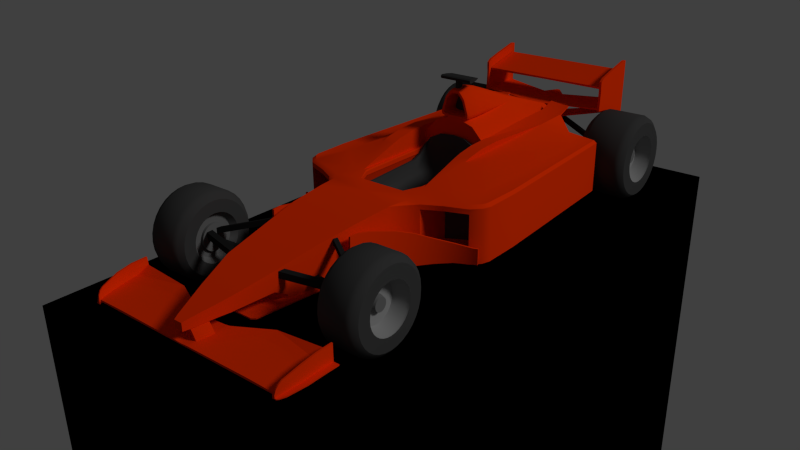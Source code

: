 # Source: F1car.blend  (saved by Blender 2.79.0; exported with 4.5.12 LTS)
import bpy
from mathutils import Matrix  # noqa: F401  (used for matrix-valued properties, if any)

bpy.ops.wm.read_factory_settings(use_empty=True)
scene = bpy.context.scene
scene.name = 'Scene'

# ---- collections
col_collection_1 = bpy.data.collections.new('Collection 1'); scene.collection.children.link(col_collection_1)

# ---- materials (node trees are filled in below, after node groups)
mat_tarmac = bpy.data.materials.new('Tarmac')
mat_tarmac.alpha_threshold = 0.0
mat_tarmac.use_transparent_shadow = False
mat_tarmac.diffuse_color = (0.0, 0.0, 0.0, 1.0)
mat_tarmac.roughness = 0.5
mat_tarmac.specular_intensity = 0.0
mat_tarmac.line_color = (0.0, 0.0, 0.0, 1.0)
mat_body_red = bpy.data.materials.new('Body_Red')
mat_body_red.alpha_threshold = 0.0
mat_body_red.use_transparent_shadow = False
mat_body_red.diffuse_color = (0.9387, 0.03689, 0.0, 1.0)
mat_body_red.roughness = 0.5
mat_body_red.specular_intensity = 0.1906
mat_body_red.line_color = (0.0, 0.0, 0.0, 1.0)
mat_blackness = bpy.data.materials.new('Blackness')
mat_blackness.alpha_threshold = 0.0
mat_blackness.use_transparent_shadow = False
mat_blackness.diffuse_color = (0.07658, 0.07658, 0.07658, 1.0)
mat_blackness.roughness = 0.5
mat_blackness.specular_intensity = 0.0
mat_blackness.line_color = (0.0, 0.0, 0.0, 1.0)
mat_wheel = bpy.data.materials.new('Wheel')
mat_wheel.alpha_threshold = 0.0
mat_wheel.use_transparent_shadow = False
mat_wheel.diffuse_color = (0.05222, 0.05222, 0.05222, 1.0)
mat_wheel.roughness = 0.5
mat_wheel.specular_intensity = 0.0
mat_wheel.line_color = (0.0, 0.0, 0.0, 1.0)
mat_wheel_hub = bpy.data.materials.new('Wheel Hub')
mat_wheel_hub.alpha_threshold = 0.0
mat_wheel_hub.use_transparent_shadow = False
mat_wheel_hub.diffuse_color = (0.3032, 0.3032, 0.3032, 1.0)
mat_wheel_hub.roughness = 0.5
mat_wheel_hub.specular_intensity = 0.0
mat_wheel_hub.line_color = (0.0, 0.0, 0.0, 1.0)
mat_wheel_hub_inner = bpy.data.materials.new('Wheel Hub Inner')
mat_wheel_hub_inner.alpha_threshold = 0.0
mat_wheel_hub_inner.use_transparent_shadow = False
mat_wheel_hub_inner.diffuse_color = (0.1523, 0.1523, 0.1523, 1.0)
mat_wheel_hub_inner.roughness = 0.5
mat_wheel_hub_inner.specular_intensity = 0.04511
mat_wheel_hub_inner.line_color = (0.0, 0.0, 0.0, 1.0)
mat_camera = bpy.data.materials.new('Camera')
mat_camera.alpha_threshold = 0.0
mat_camera.use_transparent_shadow = False
mat_camera.diffuse_color = (0.0331, 0.0331, 0.0331, 1.0)
mat_camera.roughness = 0.5
mat_camera.specular_intensity = 0.0
mat_camera.line_color = (0.0, 0.0, 0.0, 1.0)
mat_seat = bpy.data.materials.new('Seat')
mat_seat.alpha_threshold = 0.0
mat_seat.use_transparent_shadow = False
mat_seat.diffuse_color = (0.05222, 0.05222, 0.05222, 1.0)
mat_seat.roughness = 0.5
mat_seat.specular_intensity = 0.0
mat_seat.line_color = (0.0, 0.0, 0.0, 1.0)
mat_suspension = bpy.data.materials.new('Suspension')
mat_suspension.alpha_threshold = 0.0
mat_suspension.use_transparent_shadow = False
mat_suspension.diffuse_color = (0.01739, 0.01739, 0.01739, 1.0)
mat_suspension.roughness = 0.5
mat_suspension.specular_intensity = 0.04317
mat_suspension.line_color = (0.0, 0.0, 0.0, 1.0)

# ---- material node trees

# ---- world
world_world = bpy.data.worlds.new('World'); scene.world = world_world
world_world.color = (0.05088, 0.05088, 0.05088)
world_world.use_sun_shadow = False
world_world.sun_shadow_jitter_overblur = 0.0
world_world.cycles.sampling_method = 'NONE'
world_world.cycles.sample_map_resolution = 256

# ---- cameras
cam_camera_005 = bpy.data.cameras.new('Camera.005')
cam_camera_005.clip_end = 100.0
cam_camera_005.lens = 35.0
cam_camera_005.sensor_width = 32.0
cam_camera_005.sensor_height = 18.0
cam_camera_005.ortho_scale = 7.314
cam_camera_005.dof.focus_distance = 0.0
cam_camera_005.dof.aperture_fstop = 128.0
cam_camera_004 = bpy.data.cameras.new('Camera.004')
cam_camera_004.clip_end = 100.0
cam_camera_004.lens = 30.0
cam_camera_004.sensor_width = 32.0
cam_camera_004.sensor_height = 18.0
cam_camera_004.dof.focus_distance = 0.0
cam_camera_004.dof.aperture_fstop = 128.0
cam_camera_003 = bpy.data.cameras.new('Camera.003')
cam_camera_003.clip_end = 100.0
cam_camera_003.lens = 30.0
cam_camera_003.sensor_width = 32.0
cam_camera_003.sensor_height = 18.0
cam_camera_003.dof.focus_distance = 0.0
cam_camera_003.dof.aperture_fstop = 128.0
cam_camera_002 = bpy.data.cameras.new('Camera.002')
cam_camera_002.clip_end = 100.0
cam_camera_002.lens = 30.0
cam_camera_002.sensor_width = 32.0
cam_camera_002.sensor_height = 18.0
cam_camera_002.dof.focus_distance = 0.0
cam_camera_002.dof.aperture_fstop = 128.0
cam_camera_001 = bpy.data.cameras.new('Camera.001')
cam_camera_001.clip_end = 100.0
cam_camera_001.lens = 20.78
cam_camera_001.sensor_width = 32.0
cam_camera_001.sensor_height = 18.0
cam_camera_001.dof.focus_distance = 0.0
cam_camera_001.dof.aperture_fstop = 128.0
cam_camera = bpy.data.cameras.new('Camera')
cam_camera.clip_end = 100.0
cam_camera.lens = 35.0
cam_camera.sensor_width = 32.0
cam_camera.sensor_height = 18.0
cam_camera.ortho_scale = 7.314
cam_camera.dof.focus_distance = 0.0
cam_camera.dof.aperture_fstop = 128.0

# ---- lights
light_lamp_001 = bpy.data.lights.new('Lamp.001', 'SUN')
light_lamp_001.transmission_factor = 0.0
light_lamp_001.cutoff_distance = 30.0
light_lamp_001.angle = 0.1993
light_lamp_001.energy = 0.5
light_lamp_001.shadow_buffer_clip_start = 1.001
light_lamp_001.shadow_soft_size = 0.1
light_lamp_001.shadow_cascade_max_distance = 1000.0
light_lamp_001.cycles.use_multiple_importance_sampling = False
light_lamp = bpy.data.lights.new('Lamp', 'SUN')
light_lamp.transmission_factor = 0.0
light_lamp.cutoff_distance = 30.0
light_lamp.angle = 0.1993
light_lamp.energy = 0.5
light_lamp.shadow_buffer_clip_start = 1.001
light_lamp.shadow_soft_size = 0.1
light_lamp.shadow_cascade_max_distance = 1000.0
light_lamp.cycles.use_multiple_importance_sampling = False

# ---- meshes
me_plane_002 = bpy.data.meshes.new('Plane.002')
me_plane_002.from_pydata([(1.0, -1.0, 0.0), (-1.0, -1.0, 0.0), (1.0, 1.0, 0.0), (-1.0, 1.0, 0.0), (1.0, -1.0, -3.138), (-1.0, -1.0, -3.138), (1.0, 1.0, -3.138), (-1.0, 1.0, -3.138)], [], [(1, 3, 2, 0), (5, 4, 6, 7), (2, 3, 7, 6), (0, 2, 6, 4), (3, 1, 5, 7), (1, 0, 4, 5)])
me_plane_002.materials.append(mat_tarmac)
me_plane_002.use_remesh_preserve_volume = False
me_plane_002.use_remesh_preserve_attributes = False
me_plane_002.use_mirror_vertex_groups = False
me_plane_002.update()
me_plane = bpy.data.meshes.new('Plane')
me_plane.from_pydata([(0.6827, -3.821, 0.2265), (0.0, -3.821, 0.2265), (0.0, -2.19, 0.4449), (0.0, -2.821, 0.3798), (0.5824, -4.692, 0.06748), (0.0, -4.692, 0.06748), (0.364, -5.492, -0.1518), (0.0, -5.492, -0.1518), (0.1267, -6.199, -0.3361), (0.0, -6.199, -0.3361), (0.0, -6.199, -0.5378), (0.6827, -3.821, -0.2578), (0.364, -5.49, -0.4392), (0.0, -5.49, -0.4392), (0.1862, -5.49, -0.4392), (0.0, -5.845, -0.4885), (0.2326, -5.845, -0.4885), (0.1904, -6.153, -0.7336), (0.3021, -5.845, -0.6843), (0.0, -6.292, -0.5378), (0.04641, -6.292, -0.5378), (0.06011, -6.199, -0.7556), (0.06011, -5.845, -0.7063), (0.0, -6.199, -0.7556), (0.0, -5.845, -0.7063), (0.07373, -5.577, -0.6716), (0.1904, -6.153, -0.7108), (0.1796, -6.022, -0.5131), (0.2856, -6.022, -0.6698), (0.2532, -5.845, -0.475), (0.1904, -6.31, -0.7582), (2.347, -6.199, -0.6659), (2.407, -5.833, -0.5933), (2.419, -5.514, -0.5433), (2.319, -6.318, -0.6771), (2.407, -5.833, -0.7493), (2.426, -6.199, -0.7986), (2.517, -5.833, -0.7493), (2.54, -5.514, -0.7208), (2.54, -5.514, -0.7479), (2.371, -6.312, -0.8367), (2.306, -6.199, -0.8257), (2.364, -5.833, -0.7764), (2.269, -6.312, -0.8367), (2.306, -6.199, -0.7875), (2.364, -5.833, -0.7383), (2.419, -5.181, -0.398), (2.25, -6.199, -0.7673), (2.308, -5.833, -0.7181), (1.216, -5.499, -0.6413), (1.115, -6.305, -0.7582), (1.618, -6.312, -0.7919), (2.369, -5.833, -0.5933), (2.385, -5.475, -0.5118), (2.54, -5.181, -0.7208), (2.385, -5.181, -0.398), (2.369, -5.833, -0.4409), (2.31, -6.268, -0.6045), (0.0, -4.7, -0.334), (0.09302, -4.637, -0.5385), (0.6763, -3.827, -0.5048), (1.0, -1.662, -0.7691), (0.5323, -4.346, -0.606), (0.6763, -3.827, -0.5881), (0.7209, -3.827, -0.6363), (0.8839, -2.013, -0.7691), (0.5331, -5.102, -0.6923), (0.8244, -2.821, -0.6692), (0.0, -4.637, -0.5385), (0.0, -4.637, -0.606), (0.0, -5.165, -0.6923), (1.188, -1.461, 0.386), (1.583, -1.254, -0.7691), (1.583, -1.254, -0.6153), (1.583, -1.254, 0.2818), (1.583, -1.254, 0.386), (2.063, -1.076, -0.7691), (2.063, -1.076, 0.2818), (0.9424, -1.565, 0.4449), (1.102, -1.364, 0.4449), (1.547, -1.157, 0.4449), (2.249, -0.8849, -0.7691), (2.249, -0.8849, 0.386), (2.308, -0.7108, 0.386), (1.188, -0.6627, -0.6153), (1.583, -0.4555, -0.6153), (2.063, -0.2779, 0.2818), (0.0, -1.689, 0.4449), (0.5463, -1.193, 0.3307), (0.8695, -1.135, 0.2936), (0.0, -3.743, 0.1663), (0.6419, -3.743, 0.1663), (0.6693, -3.743, -0.5355), (0.0, -4.518, -0.5355), (0.7216, 1.227, 0.4203), (1.087, 0.3537, 0.812), (0.7937, 0.3537, 0.812), (0.7937, 0.7413, 0.8731), (0.8682, 0.3732, -0.3721), (2.249, 0.1176, 0.4449), (1.851, -0.111, 0.4449), (2.005, -1.017, 0.4449), (1.087, -0.8315, 0.4449), (0.7484, -0.8305, 0.2931), (1.858, 3.021, 0.4823), (0.165, 1.229, 1.177), (0.0, 1.229, 1.177), (0.0, 1.229, 1.206), (0.2606, 1.229, 1.211), (0.0, 1.229, 1.814), (0.135, 1.229, 1.245), (0.0, 1.229, 1.245), (0.2651, 1.229, 1.27), (0.2794, 1.229, 1.299), (0.1317, 1.229, 1.68), (0.0, 1.229, 1.741), (0.2779, 1.329, 1.191), (0.3637, 1.274, 1.256), (0.3637, 1.274, 1.301), (0.2572, 1.274, 1.642), (0.1702, 1.274, 1.754), (0.09206, 1.274, 1.823), (0.0, 1.274, 1.839), (0.3637, 1.631, 1.256), (0.3637, 1.631, 1.301), (0.2572, 1.631, 1.642), (0.1702, 1.631, 1.754), (0.09206, 1.631, 1.823), (0.0, 1.631, 1.839), (0.2779, 1.891, 1.196), (0.345, 1.891, 1.223), (0.3637, 1.891, 1.261), (0.3637, 1.891, 1.307), (0.2572, 1.891, 1.608), (0.1702, 1.891, 1.721), (0.09206, 1.891, 1.753), (0.0, 1.891, 1.768), (0.1702, 2.95, 1.334), (0.2572, 4.535, 0.7938), (0.0, 2.95, 1.366), (0.5786, 3.059, 0.8241), (0.4677, 2.096, 1.0), (0.9142, 3.059, 0.7789), (0.0, 4.535, 0.7938), (0.135, 1.656, 1.245), (0.2651, 1.656, 1.27), (0.2794, 1.656, 1.299), (0.2794, 1.656, 1.334), (0.1317, 1.656, 1.68), (0.07198, 1.656, 1.741), (2.118, 3.75, -0.7691), (1.401, 3.756, -0.8292), (0.9142, 3.937, 0.8016), (1.406, 3.756, 0.5019), (0.4179, 3.945, 0.8618), (0.2572, 5.399, 0.7134), (0.4179, 4.464, 0.6757), (0.4179, 4.37, 0.7094), (1.544, 5.124, 0.7323), (1.544, 5.828, 0.4717), (1.597, 5.124, 0.7323), (1.526, 5.842, 1.55), (0.0, 4.887, 1.322), (1.544, 5.426, 1.681), (1.544, 4.887, 1.546), (1.597, 4.887, 1.546), (1.597, 5.842, 1.777), (1.544, 4.772, 0.7701), (1.597, 4.772, 0.7701), (1.597, 4.797, 1.249), (1.597, 4.785, 1.331), (1.597, 4.785, 1.474), (1.597, 5.924, 0.4707), (1.597, 5.942, 1.503), (1.544, 5.938, 1.562), (1.597, 5.938, 1.562), (1.597, 5.938, 1.762), (0.0, 1.227, -0.3751), (0.0, 0.9282, -0.3751), (0.0, 0.6713, -0.3751), (0.0, 0.2875, -0.3751), (0.0, -0.3062, -0.3751), (0.0, -0.9495, -0.3751), (0.0, -3.908, -0.6923), (0.0, -2.704, -0.7539), (0.0, -1.67, -0.8892), (0.0, -0.6233, -0.8892), (0.0, 0.008872, -0.8892), (0.0, 0.3781, -0.8892), (0.0, 3.536, -0.8892), (0.0, 4.464, -0.722), (0.8244, -2.821, 0.3798), (0.8839, -2.013, 0.4449), (0.04641, -6.153, -0.5378), (0.1267, -6.153, -0.5378), (0.1581, -5.845, -0.4885), (0.2368, -6.153, -0.7336), (0.2992, -6.022, -0.7089), (0.3491, -5.845, -0.6843), (0.3362, -5.845, -0.6452), (0.3021, -5.845, -0.6598), (0.2206, -6.153, -0.6945), (0.0, -6.292, -0.3714), (0.09282, -6.292, -0.3714), (0.09282, -6.292, -0.5378), (0.1472, -6.153, -0.524), (2.336, -5.833, -0.6843), (2.29, -6.199, -0.7336), (0.4232, -5.577, -0.636), (2.359, -5.431, -0.6413), (0.2967, -5.577, -0.6558), (0.0, -5.577, -0.6716), (0.3086, -5.667, -0.4521), (0.2983, -5.667, -0.4639), (0.2368, -6.31, -0.7582), (0.06011, -6.305, -0.7722), (0.0, -6.305, -0.7722), (1.627, -6.301, -0.7582), (2.269, -6.312, -0.7582), (2.335, -6.268, -0.6045), (2.321, -6.199, -0.5561), (2.347, -6.199, -0.5561), (2.407, -5.833, -0.4409), (2.419, -5.514, -0.3858), (2.294, -6.318, -0.6771), (2.347, -6.199, -0.7986), (2.419, -5.514, -0.7208), (2.319, -6.312, -0.8181), (2.371, -6.312, -0.8181), (2.517, -5.833, -0.7764), (2.426, -6.199, -0.8257), (2.387, -5.514, -0.7479), (2.54, -5.181, -0.7479), (2.269, -6.312, -0.8122), (2.419, -5.181, -0.7208), (2.331, -5.431, -0.6949), (2.213, -6.312, -0.7919), (0.1303, -6.312, -0.7919), (0.0, -6.312, -0.7919), (2.262, -6.347, -0.8373), (2.387, -5.181, -0.7479), (0.6223, -6.308, -0.7582), (0.2075, -5.577, -0.6896), (0.0, -5.577, -0.6896), (0.6178, -6.312, -0.7919), (1.108, -6.312, -0.7919), (1.216, -5.499, -0.6949), (0.415, -5.577, -0.6896), (2.311, -6.347, -0.7646), (2.311, -6.347, -0.8198), (2.338, -6.347, -0.8198), (2.338, -6.347, -0.8373), (2.262, -6.347, -0.8104), (2.262, -6.347, -0.7642), (2.316, -6.199, -0.6659), (2.385, -5.514, -0.3858), (2.385, -5.181, -0.3764), (2.419, -5.181, -0.3764), (0.5824, -4.692, -0.3266), (0.5323, -4.346, -0.5385), (0.09302, -4.637, -0.606), (1.0, -1.662, 0.386), (0.5331, -5.102, -0.6641), (0.7209, -3.827, -0.6587), (1.188, -1.461, -0.6153), (1.188, -1.461, 0.2818), (1.188, -1.461, -0.7691), (1.188, -0.6627, 0.2818), (2.063, -1.076, -0.6153), (2.063, -1.076, 0.386), (2.19, -0.829, 0.4449), (2.308, -0.7108, -0.7691), (2.308, 0.1281, 0.386), (1.583, -0.4555, 0.2818), (2.063, -0.2779, -0.6153), (0.0, -1.193, 0.4203), (0.5463, -1.193, 0.4203), (0.0, -1.193, 0.3307), (0.6693, -3.743, 0.1292), (0.8695, -0.8502, -0.3712), (0.7165, 1.227, 0.3268), (0.7439, 1.227, 0.2897), (0.8644, 1.227, -0.3751), (0.8657, 0.7599, -0.3741), (0.721, -0.8305, 0.3302), (0.7366, 1.227, 0.4449), (1.087, 0.125, 0.7497), (0.7937, 0.125, 0.7498), (1.087, 0.7413, 0.8731), (1.087, 1.229, 0.8916), (0.7937, 1.229, 0.8014), (0.8689, -0.4039, -0.3717), (0.8669, 0.5702, -0.3731), (0.7937, 0.125, 0.4449), (0.7937, 1.227, 0.4449), (2.308, 0.1281, -0.7691), (0.7216, -0.8305, 0.4203), (0.7379, -0.8315, 0.4449), (0.4677, 1.229, 1.079), (0.165, 1.229, 1.206), (0.3226, 1.229, 1.235), (0.3399, 1.229, 1.271), (0.3399, 1.229, 1.313), (0.2414, 1.229, 1.628), (0.161, 1.229, 1.732), (0.08875, 1.229, 1.799), (0.2139, 1.229, 1.25), (0.2794, 1.229, 1.334), (0.1981, 1.229, 1.594), (0.07198, 1.229, 1.741), (0.345, 1.274, 1.217), (0.345, 1.631, 1.217), (0.2779, 1.631, 1.191), (0.0, 1.656, 1.245), (0.2139, 1.656, 1.25), (0.1981, 1.656, 1.594), (0.0, 1.656, 1.741), (1.045, 3.059, 0.7789), (2.118, 3.75, 0.386), (2.059, 3.733, 0.4449), (1.045, 3.937, 0.8016), (0.9142, 4.304, 0.9254), (0.5786, 4.304, 0.9705), (1.045, 4.304, 0.9254), (0.5786, 3.937, 0.8467), (0.9142, 4.316, 0.8966), (0.5786, 4.316, 0.9417), (1.045, 4.316, 0.8966), (1.045, 3.98, 0.7729), (0.5786, 3.937, 0.8019), (0.2572, 5.026, 0.7406), (0.2572, 5.399, -0.09368), (0.0, 5.399, -0.09368), (0.0, 5.22, 0.811), (1.544, 5.547, 0.5587), (1.526, 4.887, 1.271), (1.544, 4.873, 0.762), (1.526, 5.842, 1.499), (1.597, 5.547, 0.5587), (1.597, 4.873, 0.762), (1.597, 5.828, 0.4717), (1.526, 4.887, 1.322), (1.544, 5.924, 0.4707), (0.0, 4.887, 1.278), (0.0, 5.842, 1.507), (0.0, 5.842, 1.55), (1.544, 5.261, 1.644), (1.544, 5.842, 1.777), (1.597, 5.261, 1.644), (1.597, 5.426, 1.681), (1.544, 4.781, 1.246), (1.544, 4.785, 1.328), (1.544, 4.785, 1.474), (1.544, 5.942, 1.501), (1.544, 5.938, 1.762), (0.2572, 2.95, 1.221), (0.4179, 4.464, -0.7092), (1.544, 5.551, 0.6092), (1.544, 5.551, 0.5769), (0.3372, 5.228, 0.4985), (0.3512, 4.856, 0.4141), (0.2572, 5.399, 0.7767), (0.3512, 4.856, 0.3819), (0.0, 5.399, 0.8241), (0.2572, 5.023, 0.811), (0.2572, 5.399, 0.8241), (0.2572, 5.023, 0.7788), (0.3372, 5.228, 0.4663), (0.5786, 3.937, 0.7478), (1.045, 3.98, 0.7188), (1.542, 4.787, 0.8335), (1.542, 4.787, 0.7938), (1.539, 5.877, 0.7767), (1.539, 5.276, 0.811), (1.539, 5.877, 0.8241), (1.539, 5.276, 0.7788), (1.544, 5.785, 0.6572), (1.544, 5.785, 0.625), (0.03504, 5.644, 0.07449), (0.03504, 5.644, 0.8475), (0.0, 5.644, 0.07449), (0.0, 5.644, 0.8475), (0.7937, 1.229, 0.8916), (0.7161, 1.229, 0.8188), (1.216, -5.249, -0.5687), (2.345, -5.206, -0.516), (2.342, -5.193, -0.5372), (1.216, -5.242, -0.5899), (0.4522, -5.165, -0.6923), (0.4522, -5.165, -0.6641), (0.0, -5.102, -0.6923), (0.0, -5.165, -0.6641), (1.544, 5.336, 0.6751), (1.597, 5.336, 0.6751), (0.7937, -0.8315, 0.4449), (2.229, -0.7284, 0.4449)], [], [(1, 4, 0), (5, 6, 4), (9, 203, 8), (22, 24, 23), (204, 194, 205), (33, 222, 32), (32, 221, 31), (230, 42, 229), (49, 241, 50), (207, 206, 217), (246, 244, 247), (208, 49, 384), (247, 210, 208), (192, 67, 65), (67, 64, 263), (261, 78, 192), (284, 94, 280), (367, 155, 359), (119, 304, 303), (302, 119, 303), (301, 118, 302), (120, 305, 304), (125, 120, 119), (124, 119, 118), (127, 122, 121), (123, 118, 117), (126, 121, 120), (311, 117, 310), (126, 135, 127), (125, 134, 126), (124, 133, 125), (127, 136, 128), (131, 124, 123), (154, 355, 140), (139, 136, 135), (164, 348, 346), (178, 179, 283), (295, 187, 188), (191, 2, 3), (0, 3, 1), (7, 8, 6), (193, 15, 195), (6, 258, 4), (26, 18, 17), (213, 12, 212), (195, 13, 14), (193, 204, 20), (21, 30, 17), (201, 197, 28), (28, 198, 199), (26, 195, 200), (20, 204, 203), (10, 20, 19), (203, 205, 8), (237, 243, 242), (16, 28, 199), (27, 201, 28), (26, 196, 201), (26, 194, 193), (200, 198, 18), (200, 16, 199), (29, 212, 6), (195, 213, 16), (213, 29, 16), (241, 198, 197), (223, 256, 255), (220, 219, 221), (55, 255, 256), (52, 220, 56), (31, 35, 32), (32, 226, 33), (34, 225, 31), (226, 37, 38), (225, 228, 36), (35, 36, 37), (37, 39, 38), (228, 230, 36), (36, 229, 37), (229, 231, 39), (40, 41, 230), (41, 233, 44), (42, 44, 45), (234, 55, 46), (233, 47, 44), (44, 48, 45), (232, 234, 54), (233, 253, 218), (236, 233, 218), (227, 248, 249), (233, 239, 252), (39, 54, 38), (38, 234, 226), (255, 222, 223), (231, 232, 39), (217, 236, 218), (244, 241, 214), (243, 211, 25), (241, 245, 50), (209, 384, 49), (50, 51, 217), (235, 246, 387), (249, 251, 250), (248, 252, 249), (43, 251, 239), (40, 250, 251), (227, 250, 228), (56, 221, 222), (224, 207, 218), (206, 254, 52), (239, 249, 252), (224, 248, 34), (218, 253, 224), (34, 57, 224), (33, 234, 46), (42, 45, 231), (48, 231, 45), (53, 56, 255), (46, 223, 33), (31, 219, 34), (254, 57, 220), (55, 257, 46), (14, 58, 258), (14, 258, 12), (258, 59, 259), (4, 11, 0), (259, 11, 258), (59, 62, 259), (259, 63, 60), (62, 64, 63), (262, 263, 64), (391, 388, 389), (59, 69, 260), (58, 68, 59), (61, 266, 264), (264, 267, 265), (265, 75, 71), (266, 73, 264), (74, 269, 75), (72, 268, 73), (71, 78, 261), (71, 80, 79), (74, 273, 77), (85, 267, 84), (274, 273, 85), (395, 82, 83), (276, 277, 275), (88, 90, 277), (278, 88, 89), (92, 90, 278), (284, 276, 296), (287, 95, 96), (95, 97, 96), (288, 382, 97), (89, 279, 92), (280, 103, 284), (280, 94, 106), (286, 317, 289), (99, 83, 272), (286, 394, 102), (190, 331, 356), (356, 189, 190), (268, 86, 274), (83, 81, 271), (153, 319, 318), (297, 394, 293), (101, 75, 269), (82, 101, 269), (88, 284, 103), (272, 319, 99), (105, 107, 106), (309, 304, 305), (306, 299, 108), (109, 309, 305), (112, 108, 300), (301, 112, 300), (302, 113, 301), (107, 110, 111), (303, 307, 302), (114, 303, 304), (108, 310, 300), (121, 109, 305), (299, 116, 108), (300, 117, 301), (116, 311, 310), (130, 123, 311), (129, 311, 312), (298, 312, 116), (298, 116, 105), (141, 312, 298), (133, 137, 134), (105, 116, 299), (308, 147, 307), (114, 315, 308), (110, 313, 111), (309, 148, 114), (306, 144, 110), (115, 149, 309), (112, 314, 306), (113, 145, 112), (307, 146, 113), (316, 313, 148), (289, 142, 382), (355, 130, 129), (132, 355, 133), (355, 141, 140), (356, 153, 151), (317, 152, 142), (320, 321, 152), (324, 321, 322), (285, 296, 297), (323, 325, 321), (323, 328, 327), (321, 326, 322), (329, 326, 325), (326, 324, 322), (152, 140, 142), (330, 156, 155), (153, 317, 104), (159, 338, 334), (341, 343, 335), (334, 393, 392), (158, 339, 336), (166, 354, 347), (159, 172, 340), (161, 344, 345), (346, 349, 163), (163, 166, 347), (350, 168, 169), (169, 351, 350), (170, 352, 351), (339, 167, 336), (164, 171, 165), (353, 172, 342), (174, 176, 175), (173, 174, 175), (365, 372, 361), (151, 150, 295), (271, 81, 76), (266, 61, 186), (184, 65, 67), (184, 263, 183), (66, 183, 263), (87, 192, 78), (130, 355, 131), (131, 355, 132), (271, 272, 83), (272, 150, 318), (77, 268, 82), (153, 328, 320), (156, 368, 369), (369, 153, 156), (343, 337, 335), (161, 162, 341), (155, 363, 361), (362, 156, 356), (357, 359, 360), (377, 359, 376), (358, 360, 362), (358, 367, 377), (330, 361, 366), (365, 333, 364), (355, 138, 137), (138, 157, 330), (360, 155, 156), (368, 328, 369), (324, 329, 140), (153, 369, 328), (368, 154, 329), (157, 368, 156), (361, 375, 366), (364, 370, 373), (365, 373, 374), (362, 331, 367), (377, 357, 358), (373, 372, 374), (371, 373, 370), (334, 392, 353), (296, 276, 297), (89, 88, 103), (155, 379, 361), (379, 363, 365), (378, 331, 332), (378, 381, 379), (27, 29, 205), (65, 261, 192), (87, 276, 275), (85, 84, 73), (104, 286, 100), (100, 286, 102), (383, 141, 298), (293, 97, 294), (142, 383, 290), (52, 209, 206), (387, 208, 384), (246, 48, 51), (386, 387, 384), (247, 387, 246), (53, 385, 209), (240, 235, 386), (386, 55, 240), (66, 389, 388), (388, 390, 66), (389, 262, 260), (67, 63, 64), (60, 63, 67), (392, 160, 158), (293, 394, 287), (79, 276, 78), (100, 101, 270), (80, 102, 79), (394, 79, 102), (100, 395, 99), (319, 104, 99), (329, 154, 140), (169, 339, 160), (138, 330, 366), (138, 371, 370), (366, 371, 138), (143, 364, 333), (143, 137, 138), (1, 5, 4), (5, 7, 6), (9, 202, 203), (22, 25, 211), (22, 211, 24), (215, 21, 23), (21, 22, 23), (23, 216, 215), (33, 223, 222), (32, 222, 221), (230, 41, 42), (49, 208, 241), (209, 49, 206), (49, 50, 217), (217, 218, 207), (49, 217, 206), (246, 245, 244), (247, 242, 210), (192, 191, 67), (284, 296, 94), (367, 331, 155), (119, 120, 304), (302, 118, 119), (301, 117, 118), (120, 121, 305), (125, 126, 120), (124, 125, 119), (127, 128, 122), (123, 124, 118), (126, 127, 121), (311, 123, 117), (126, 134, 135), (125, 133, 134), (124, 132, 133), (127, 135, 136), (131, 132, 124), (154, 138, 355), (135, 134, 139), (134, 137, 139), (164, 165, 348), (182, 93, 92), (92, 279, 182), (279, 291, 181), (182, 279, 181), (291, 98, 181), (98, 292, 180), (283, 282, 178), (282, 177, 178), (98, 180, 181), (292, 283, 179), (180, 292, 179), (295, 271, 187), (191, 192, 2), (0, 191, 3), (7, 9, 8), (193, 10, 15), (6, 12, 258), (26, 200, 18), (213, 14, 12), (195, 15, 13), (193, 194, 204), (17, 18, 22), (18, 210, 25), (22, 18, 25), (21, 215, 30), (22, 21, 17), (201, 196, 197), (28, 197, 198), (26, 193, 195), (203, 202, 20), (202, 19, 20), (10, 193, 20), (203, 204, 205), (247, 244, 237), (237, 238, 243), (242, 247, 237), (16, 27, 28), (27, 194, 201), (26, 17, 196), (26, 201, 194), (200, 199, 198), (200, 195, 16), (6, 8, 29), (8, 205, 29), (212, 12, 6), (195, 14, 213), (213, 212, 29), (196, 17, 30), (30, 214, 196), (214, 241, 196), (241, 208, 198), (208, 210, 198), (210, 18, 198), (197, 196, 241), (223, 257, 256), (220, 57, 219), (55, 53, 255), (52, 254, 220), (31, 225, 35), (32, 35, 226), (34, 227, 225), (226, 35, 37), (225, 227, 228), (35, 225, 36), (37, 229, 39), (228, 40, 230), (36, 230, 229), (229, 42, 231), (40, 43, 41), (41, 43, 233), (42, 41, 44), (234, 240, 55), (233, 236, 47), (44, 47, 48), (232, 240, 234), (233, 252, 253), (227, 34, 248), (233, 43, 239), (39, 232, 54), (38, 54, 234), (255, 56, 222), (231, 240, 232), (217, 51, 236), (214, 30, 237), (30, 215, 237), (215, 216, 238), (238, 237, 215), (237, 244, 214), (25, 210, 242), (242, 243, 25), (241, 244, 245), (209, 385, 384), (50, 245, 51), (235, 387, 386), (249, 239, 251), (248, 253, 252), (43, 40, 251), (40, 228, 250), (227, 249, 250), (56, 220, 221), (224, 254, 207), (206, 207, 254), (224, 253, 248), (34, 219, 57), (33, 226, 234), (48, 235, 231), (53, 52, 56), (46, 257, 223), (31, 221, 219), (254, 224, 57), (55, 256, 257), (14, 13, 58), (258, 58, 59), (4, 258, 11), (259, 60, 11), (59, 260, 62), (259, 62, 63), (62, 262, 64), (262, 66, 263), (391, 70, 388), (59, 68, 69), (71, 261, 265), (261, 61, 264), (265, 261, 264), (264, 84, 267), (265, 74, 75), (266, 72, 73), (74, 77, 269), (72, 76, 268), (71, 79, 78), (71, 75, 80), (74, 265, 267), (267, 273, 74), (273, 86, 77), (85, 273, 267), (274, 86, 273), (395, 270, 82), (276, 88, 277), (88, 91, 90), (278, 91, 88), (93, 90, 92), (90, 91, 278), (284, 88, 276), (287, 286, 95), (95, 288, 97), (288, 289, 382), (278, 89, 92), (89, 103, 279), (103, 281, 98), (281, 282, 283), (98, 281, 292), (283, 292, 281), (98, 291, 103), (291, 279, 103), (280, 281, 103), (285, 294, 290), (383, 298, 94), (298, 105, 94), (285, 290, 383), (94, 285, 383), (105, 106, 94), (106, 177, 280), (177, 282, 281), (280, 177, 281), (289, 288, 286), (288, 95, 286), (99, 395, 83), (286, 287, 394), (190, 332, 331), (356, 151, 189), (268, 77, 86), (83, 82, 81), (150, 151, 318), (151, 153, 318), (294, 285, 293), (285, 297, 293), (101, 80, 75), (82, 270, 101), (272, 318, 319), (105, 299, 107), (309, 114, 304), (306, 110, 299), (109, 115, 309), (112, 306, 108), (301, 113, 112), (302, 307, 113), (107, 299, 110), (303, 308, 307), (114, 308, 303), (108, 116, 310), (121, 122, 109), (300, 310, 117), (116, 312, 311), (130, 131, 123), (129, 130, 311), (141, 129, 312), (133, 355, 137), (308, 315, 147), (114, 148, 315), (110, 144, 313), (309, 149, 148), (306, 314, 144), (115, 316, 149), (112, 145, 314), (113, 146, 145), (307, 147, 146), (313, 144, 315), (144, 314, 147), (314, 145, 146), (146, 147, 314), (147, 315, 144), (315, 148, 313), (148, 149, 316), (289, 317, 142), (355, 129, 141), (356, 156, 153), (317, 320, 152), (320, 323, 321), (324, 152, 321), (285, 94, 296), (323, 327, 325), (323, 320, 328), (321, 325, 326), (325, 327, 328), (328, 329, 325), (326, 329, 324), (152, 324, 140), (330, 157, 156), (153, 320, 317), (159, 340, 338), (341, 162, 343), (334, 338, 393), (158, 160, 339), (166, 176, 354), (159, 342, 172), (161, 337, 344), (346, 348, 349), (163, 349, 166), (350, 167, 168), (169, 170, 351), (170, 171, 352), (339, 168, 167), (164, 352, 171), (353, 173, 172), (174, 354, 176), (173, 353, 174), (365, 374, 372), (295, 188, 151), (188, 189, 151), (76, 72, 271), (72, 186, 187), (271, 72, 187), (61, 65, 185), (185, 186, 61), (186, 72, 266), (184, 185, 65), (184, 67, 263), (66, 390, 183), (87, 2, 192), (271, 295, 272), (272, 295, 150), (268, 76, 81), (81, 82, 268), (82, 269, 77), (343, 344, 337), (161, 345, 162), (155, 331, 332), (332, 363, 155), (363, 365, 361), (362, 360, 156), (357, 376, 359), (377, 367, 359), (358, 357, 360), (358, 362, 367), (330, 155, 361), (365, 363, 333), (138, 154, 157), (360, 359, 155), (368, 329, 328), (157, 154, 368), (361, 372, 375), (364, 138, 370), (365, 364, 373), (362, 356, 331), (377, 376, 357), (373, 375, 372), (371, 375, 373), (351, 352, 164), (164, 346, 351), (346, 163, 392), (351, 346, 350), (163, 347, 174), (347, 354, 174), (174, 353, 163), (353, 342, 159), (167, 350, 336), (336, 350, 158), (158, 350, 346), (346, 392, 158), (392, 163, 353), (353, 159, 334), (155, 331, 378), (378, 379, 155), (379, 365, 361), (379, 381, 363), (378, 332, 380), (378, 380, 381), (205, 194, 27), (27, 16, 29), (65, 61, 261), (87, 78, 276), (84, 264, 73), (73, 268, 85), (268, 274, 85), (104, 317, 286), (383, 140, 141), (290, 382, 142), (382, 290, 97), (97, 293, 96), (290, 294, 97), (96, 293, 287), (142, 140, 383), (52, 53, 209), (387, 247, 208), (236, 51, 47), (51, 245, 246), (47, 51, 48), (246, 235, 48), (386, 384, 385), (53, 55, 385), (240, 231, 235), (386, 385, 55), (66, 262, 389), (388, 70, 390), (262, 62, 260), (260, 69, 391), (391, 389, 260), (67, 191, 11), (191, 0, 11), (11, 60, 67), (392, 393, 160), (79, 297, 276), (100, 102, 101), (80, 101, 102), (394, 297, 79), (100, 270, 395), (319, 153, 104), (104, 100, 99), (393, 338, 173), (338, 340, 173), (393, 173, 349), (340, 172, 173), (175, 176, 166), (173, 175, 349), (175, 166, 349), (349, 348, 393), (348, 165, 169), (165, 171, 170), (169, 168, 339), (165, 170, 169), (348, 169, 160), (160, 393, 348), (366, 375, 371), (143, 138, 364), (143, 139, 137)])
me_plane.polygons.foreach_set('use_smooth', [1, 1, 1, 1, 1, 1, 1, 1, 1, 1, 1, 0, 1, 1, 1, 1, 1, 1, 1, 1, 1, 1, 1, 1, 1, 1, 1, 1, 1, 1, 1, 1, 1, 1, 1, 1, 1, 1, 1, 1, 1, 1, 1, 1, 1, 1, 1, 1, 1, 1, 1, 1, 1, 1, 1, 1, 1, 1, 1, 1, 1, 1, 1, 1, 1, 1, 1, 1, 1, 1, 1, 1, 1, 1, 1, 1, 1, 1, 1, 1, 1, 1, 1, 1, 1, 1, 1, 1, 1, 1, 1, 1, 1, 1, 1, 1, 1, 1, 0, 1, 0, 1, 1, 1, 1, 1, 1, 1, 1, 1, 1, 1, 1, 1, 1, 1, 1, 1, 1, 1, 1, 1, 1, 1, 1, 1, 1, 1, 1, 1, 1, 1, 1, 1, 1, 1, 1, 1, 1, 1, 1, 1, 1, 1, 1, 1, 1, 1, 1, 1, 1, 1, 1, 1, 1, 1, 1, 1, 1, 1, 1, 1, 1, 1, 1, 1, 1, 1, 1, 1, 1, 1, 1, 1, 1, 1, 1, 1, 1, 1, 1, 1, 1, 1, 1, 1, 1, 1, 1, 1, 1, 1, 1, 1, 1, 1, 1, 1, 1, 1, 1, 1, 1, 1, 1, 1, 1, 1, 1, 1, 1, 1, 1, 1, 1, 1, 1, 1, 1, 1, 1, 1, 1, 1, 1, 1, 1, 1, 1, 1, 1, 1, 1, 1, 1, 1, 1, 1, 1, 1, 1, 1, 1, 1, 1, 1, 1, 1, 1, 1, 1, 1, 1, 1, 1, 1, 1, 1, 1, 1, 1, 1, 1, 1, 1, 1, 1, 1, 1, 1, 1, 1, 1, 1, 1, 1, 1, 1, 1, 1, 1, 1, 1, 1, 1, 1, 1, 1, 1, 1, 1, 1, 1, 0, 1, 0, 0, 0, 1, 0, 1, 1, 1, 1, 1, 1, 1, 1, 1, 1, 1, 1, 1, 1, 1, 1, 1, 1, 1, 1, 1, 1, 1, 1, 1, 1, 1, 1, 1, 1, 1, 1, 1, 1, 1, 1, 1, 1, 1, 1, 1, 1, 1, 1, 1, 1, 1, 1, 1, 1, 1, 1, 1, 1, 1, 1, 1, 1, 1, 1, 1, 1, 1, 1, 1, 1, 1, 1, 1, 1, 1, 1, 1, 1, 1, 1, 1, 1, 1, 1, 1, 1, 1, 1, 1, 1, 1, 1, 1, 1, 1, 1, 1, 1, 1, 1, 1, 1, 1, 1, 1, 1, 1, 1, 1, 1, 1, 1, 1, 1, 1, 1, 1, 1, 1, 1, 1, 1, 1, 1, 1, 1, 1, 1, 1, 1, 1, 1, 1, 1, 1, 1, 1, 1, 1, 1, 1, 1, 1, 1, 1, 1, 1, 1, 1, 1, 1, 1, 1, 1, 1, 0, 1, 0, 1, 1, 1, 1, 1, 1, 1, 1, 1, 1, 1, 1, 1, 1, 1, 1, 1, 1, 1, 1, 1, 1, 1, 1, 1, 1, 1, 1, 1, 1, 1, 1, 1, 1, 1, 1, 1, 1, 1, 1, 1, 1, 1, 1, 1, 1, 1, 1, 1, 1, 1, 1, 1, 1, 1, 1, 1, 1, 1, 1, 1, 1, 1, 1, 1, 1, 1, 1, 1, 1, 1, 1, 1, 1, 1, 1, 1, 1, 1, 1, 1, 1, 1, 1, 1, 1, 1, 1, 1, 1, 1, 1, 1, 1, 1, 1, 1, 1, 1, 1, 1, 1, 1, 1, 1, 1, 1, 1, 1, 1, 1, 1, 1, 1, 1, 1, 1, 1, 1, 1, 1, 1, 1, 1, 1, 1, 1, 1, 1, 1, 1, 1, 1, 1, 1, 1, 1, 1, 1, 1, 1, 1, 1, 1, 1, 1, 1, 1, 1, 1, 1, 1, 1, 1, 1, 1, 1, 1, 1, 1, 1, 1, 1, 1, 1, 1, 1, 1, 1, 1, 1, 1, 1, 1, 1, 1, 1, 1, 1, 1, 1, 1, 1, 1, 1, 1, 1, 1, 1, 1, 1, 1, 1, 1, 1, 1, 1, 1, 1, 1, 1, 1, 1, 1, 1, 1, 1, 1, 1, 1, 1, 1, 1, 1, 1, 1, 1, 1, 1, 1, 1, 1, 1, 1, 1, 1, 1, 1, 1, 0, 1, 1, 1, 1, 0, 0, 1, 0, 1, 1, 1, 1, 1, 1, 1, 1, 1, 1, 1, 1, 1, 1, 1, 1, 1, 1, 1, 1, 1, 1, 1, 1, 1, 1, 1, 1, 1, 1, 1, 1, 1])
me_plane.polygons.foreach_set('material_index', [0, 0, 0, 0, 0, 0, 0, 0, 0, 0, 0, 0, 0, 0, 0, 0, 0, 0, 0, 0, 0, 0, 0, 0, 0, 0, 0, 0, 0, 0, 0, 0, 0, 0, 0, 0, 0, 0, 0, 0, 0, 0, 0, 0, 0, 0, 0, 0, 0, 0, 0, 0, 0, 0, 0, 0, 0, 0, 0, 0, 0, 0, 0, 0, 0, 0, 0, 0, 0, 0, 0, 0, 0, 0, 0, 0, 0, 0, 0, 0, 0, 0, 0, 0, 0, 0, 0, 0, 0, 0, 0, 0, 0, 0, 0, 0, 0, 0, 0, 0, 0, 0, 0, 0, 0, 0, 0, 0, 0, 0, 0, 0, 0, 0, 0, 0, 0, 0, 0, 0, 0, 0, 0, 0, 0, 0, 0, 0, 0, 0, 0, 0, 0, 0, 0, 0, 0, 0, 0, 0, 0, 0, 1, 1, 0, 0, 0, 0, 0, 0, 0, 0, 0, 0, 0, 0, 0, 0, 0, 0, 0, 0, 0, 0, 0, 0, 0, 0, 0, 0, 0, 0, 0, 0, 0, 0, 0, 0, 0, 0, 0, 0, 0, 0, 0, 0, 0, 0, 0, 0, 0, 0, 0, 0, 0, 0, 0, 0, 0, 0, 1, 0, 0, 0, 0, 0, 0, 0, 0, 0, 0, 0, 0, 0, 0, 0, 0, 0, 0, 0, 0, 0, 0, 0, 0, 0, 0, 0, 0, 0, 0, 0, 0, 0, 0, 0, 0, 0, 0, 0, 0, 0, 0, 0, 0, 0, 0, 0, 0, 0, 0, 0, 0, 0, 0, 0, 0, 0, 0, 0, 0, 0, 0, 0, 0, 0, 0, 0, 0, 0, 0, 0, 0, 0, 0, 0, 0, 0, 0, 0, 0, 0, 0, 0, 0, 0, 0, 0, 0, 0, 0, 0, 0, 0, 0, 0, 0, 0, 0, 0, 0, 0, 0, 0, 0, 0, 0, 0, 0, 0, 0, 0, 0, 0, 0, 0, 0, 0, 0, 0, 0, 0, 0, 0, 0, 0, 0, 0, 0, 0, 0, 0, 0, 0, 0, 0, 0, 0, 0, 0, 0, 0, 0, 0, 0, 0, 0, 0, 0, 0, 0, 0, 0, 0, 0, 0, 0, 0, 0, 0, 0, 0, 0, 0, 0, 0, 0, 0, 0, 0, 0, 0, 0, 0, 0, 0, 0, 0, 0, 0, 0, 0, 0, 0, 0, 0, 0, 0, 0, 0, 0, 0, 0, 0, 0, 0, 0, 0, 0, 0, 0, 0, 0, 0, 0, 0, 0, 0, 0, 0, 0, 0, 0, 0, 0, 0, 0, 0, 0, 0, 0, 0, 0, 0, 0, 0, 0, 0, 0, 0, 0, 0, 0, 0, 0, 0, 0, 0, 0, 0, 0, 0, 0, 0, 0, 0, 0, 0, 0, 0, 0, 0, 0, 0, 0, 0, 0, 0, 0, 0, 0, 0, 0, 0, 0, 0, 0, 0, 0, 0, 0, 0, 0, 0, 0, 0, 0, 0, 0, 0, 0, 0, 0, 0, 0, 0, 0, 0, 0, 0, 0, 0, 0, 0, 1, 1, 0, 0, 0, 0, 0, 0, 0, 0, 0, 0, 0, 0, 0, 0, 0, 0, 0, 0, 0, 0, 0, 0, 0, 0, 0, 0, 0, 0, 0, 0, 0, 0, 0, 0, 0, 0, 0, 0, 0, 0, 0, 0, 0, 0, 0, 0, 0, 0, 0, 0, 0, 0, 0, 0, 0, 0, 0, 0, 0, 0, 0, 0, 0, 0, 0, 0, 0, 0, 0, 0, 1, 1, 1, 1, 1, 1, 1, 0, 0, 0, 0, 0, 0, 0, 0, 0, 0, 0, 0, 0, 0, 0, 0, 0, 0, 0, 0, 0, 0, 0, 0, 0, 0, 0, 0, 0, 0, 0, 0, 0, 0, 0, 0, 0, 0, 0, 0, 0, 0, 0, 0, 0, 0, 0, 0, 0, 0, 0, 0, 0, 0, 0, 0, 0, 0, 0, 0, 0, 0, 0, 0, 0, 0, 0, 0, 0, 0, 0, 0, 0, 0, 0, 0, 0, 0, 0, 0, 0, 0, 0, 0, 0, 0, 0, 0, 0, 0, 0, 0, 0, 0, 0, 0, 0, 0, 0, 0, 0, 0, 0, 0, 0, 0, 0, 0, 0, 0, 0, 0, 0, 0, 0, 0, 0, 0, 0, 0, 0, 0, 0, 0, 0, 0, 0, 0, 0, 0, 0, 0, 0, 0, 0, 0, 0, 0, 0, 0, 0, 0, 0, 0, 0, 0, 0, 0, 0, 0, 0, 0])
me_plane.materials.append(mat_body_red)
me_plane.materials.append(mat_blackness)
me_plane.use_remesh_preserve_volume = False
me_plane.use_remesh_preserve_attributes = False
me_plane.use_mirror_vertex_groups = False
me_plane.update()
me_cylinder_002 = bpy.data.meshes.new('Cylinder.002')
me_cylinder_002.from_pydata([(1.717, 1.005, 6.164e-05), (2.513, 1.005, 6.176e-05), (1.717, 0.9855, -0.196), (2.513, 0.9855, -0.196), (1.717, 0.9283, -0.3845), (2.513, 0.9283, -0.3845), (1.717, 0.8354, -0.5582), (2.513, 0.8354, -0.5582), (1.717, 0.7105, -0.7105), (2.513, 0.7105, -0.7105), (1.717, 0.5582, -0.8355), (2.513, 0.5582, -0.8355), (1.717, 0.3845, -0.9283), (2.513, 0.3845, -0.9283), (1.717, 0.196, -0.9855), (2.513, 0.196, -0.9855), (1.717, -9.216e-05, -1.005), (2.513, -9.216e-05, -1.005), (1.717, -0.1961, -0.9855), (2.513, -0.1961, -0.9855), (1.717, -0.3846, -0.9283), (2.513, -0.3846, -0.9283), (1.717, -0.5584, -0.8355), (2.513, -0.5584, -0.8355), (1.717, -0.7107, -0.7105), (2.513, -0.7107, -0.7105), (1.717, -0.8356, -0.5582), (2.513, -0.8356, -0.5582), (1.717, -0.9285, -0.3845), (2.513, -0.9285, -0.3845), (1.717, -0.9857, -0.196), (2.513, -0.9857, -0.196), (1.717, -1.005, 6.2e-05), (2.513, -1.005, 6.212e-05), (1.717, -0.9857, 0.1961), (2.513, -0.9857, 0.1961), (1.717, -0.9285, 0.3846), (2.513, -0.9285, 0.3846), (1.717, -0.8356, 0.5583), (2.513, -0.8356, 0.5583), (1.717, -0.7107, 0.7106), (2.513, -0.7107, 0.7106), (1.717, -0.5584, 0.8356), (2.513, -0.5584, 0.8356), (1.717, -0.3846, 0.9285), (2.513, -0.3846, 0.9285), (1.717, -0.1961, 0.9856), (2.513, -0.1961, 0.9856), (1.717, -9.126e-05, 1.005), (2.513, -9.126e-05, 1.005), (1.717, 0.196, 0.9856), (2.513, 0.196, 0.9856), (1.717, 0.3845, 0.9285), (2.513, 0.3845, 0.9285), (1.717, 0.5582, 0.8356), (2.513, 0.5582, 0.8356), (1.717, 0.7105, 0.7106), (2.513, 0.7105, 0.7106), (1.717, 0.8354, 0.5583), (2.513, 0.8354, 0.5583), (1.717, 0.9283, 0.3846), (2.513, 0.9283, 0.3846), (1.717, 0.9855, 0.1961), (2.513, 0.9855, 0.1961), (2.619, 0.9604, 6.175e-05), (2.619, 0.9419, -0.1873), (2.619, 0.8873, -0.3675), (2.619, 0.7985, -0.5336), (2.619, 0.6791, -0.6791), (2.619, 0.5335, -0.7985), (2.619, 0.3675, -0.8873), (2.619, 0.1873, -0.942), (2.619, -9.215e-05, -0.9604), (2.619, -0.1875, -0.942), (2.619, -0.3677, -0.8873), (2.619, -0.5337, -0.7985), (2.619, -0.6793, -0.6791), (2.619, -0.7987, -0.5336), (2.619, -0.8875, -0.3675), (2.619, -0.9421, -0.1873), (2.619, -0.9606, 6.21e-05), (2.619, -0.9421, 0.1874), (2.619, -0.8875, 0.3676), (2.619, -0.7987, 0.5337), (2.619, -0.6793, 0.6792), (2.619, -0.5337, 0.7987), (2.619, -0.3677, 0.8874), (2.619, -0.1875, 0.9421), (2.619, -9.129e-05, 0.9605), (2.619, 0.1873, 0.9421), (2.619, 0.3675, 0.8874), (2.619, 0.5335, 0.7987), (2.619, 0.6791, 0.6792), (2.619, 0.7985, 0.5337), (2.619, 0.8873, 0.3676), (2.619, 0.9419, 0.1874), (2.698, 0.8553, 6.175e-05), (2.698, 0.8389, -0.1668), (2.698, 0.7902, -0.3273), (2.698, 0.7112, -0.4752), (2.698, 0.6048, -0.6048), (2.698, 0.4751, -0.7112), (2.698, 0.3273, -0.7902), (2.698, 0.1668, -0.8389), (2.698, -9.213e-05, -0.8553), (2.698, -0.167, -0.8389), (2.698, -0.3274, -0.7902), (2.698, -0.4753, -0.7112), (2.698, -0.605, -0.6048), (2.698, -0.7113, -0.4752), (2.698, -0.7904, -0.3273), (2.698, -0.8391, -0.1668), (2.698, -0.8555, 6.205e-05), (2.698, -0.8391, 0.1669), (2.698, -0.7904, 0.3274), (2.698, -0.7113, 0.4753), (2.698, -0.605, 0.6049), (2.698, -0.4753, 0.7113), (2.698, -0.3274, 0.7904), (2.698, -0.167, 0.839), (2.698, -9.136e-05, 0.8555), (2.698, 0.1668, 0.839), (2.698, 0.3273, 0.7904), (2.698, 0.4751, 0.7113), (2.698, 0.6048, 0.6049), (2.698, 0.7112, 0.4753), (2.698, 0.7902, 0.3274), (2.698, 0.8389, 0.1669), (2.66, 0.3995, -0.2669), (2.698, 0.5442, 0.1083), (2.698, 0.5126, 0.2124), (2.698, 0.4613, 0.3084), (2.698, 0.3923, 0.3925), (2.698, 0.3082, 0.4615), (2.698, 0.2123, 0.5128), (2.698, 0.1082, 0.5443), (2.698, -9.157e-05, 0.555), (2.698, -0.1084, 0.5443), (2.698, -0.2125, 0.5128), (2.698, -0.3084, 0.4615), (2.698, -0.3925, 0.3925), (2.698, -0.4615, 0.3084), (2.698, -0.5128, 0.2124), (2.698, -0.5444, 0.1083), (2.698, -0.555, 6.193e-05), (2.698, -0.5444, -0.1082), (2.698, -0.5128, -0.2123), (2.698, -0.4615, -0.3082), (2.698, -0.3925, -0.3923), (2.698, -0.3084, -0.4614), (2.698, -0.2125, -0.5126), (2.698, -0.1084, -0.5442), (2.698, -9.206e-05, -0.5549), (2.698, 0.1082, -0.5442), (2.698, 0.2123, -0.5126), (2.698, 0.3082, -0.4614), (2.698, 0.3923, -0.3923), (2.698, 0.4613, -0.3082), (2.698, 0.5126, -0.2123), (2.698, 0.5442, -0.1082), (2.698, 0.5549, 6.173e-05), (1.621, 0.9462, 6.163e-05), (1.621, 0.928, -0.1845), (1.621, 0.8741, -0.3621), (1.621, 0.7867, -0.5256), (1.621, 0.669, -0.669), (1.621, 0.5256, -0.7867), (1.621, 0.362, -0.8742), (1.621, 0.1845, -0.928), (1.621, -9.215e-05, -0.9462), (1.621, -0.1847, -0.928), (1.621, -0.3622, -0.8742), (1.621, -0.5258, -0.7867), (1.621, -0.6692, -0.669), (1.621, -0.7869, -0.5256), (1.621, -0.8743, -0.3621), (1.621, -0.9282, -0.1845), (1.621, -0.9463, 6.197e-05), (1.621, -0.9282, 0.1847), (1.621, -0.8743, 0.3622), (1.621, -0.7869, 0.5258), (1.621, -0.6692, 0.6692), (1.621, -0.5258, 0.7868), (1.621, -0.3622, 0.8743), (1.621, -0.1847, 0.9281), (1.621, -9.13e-05, 0.9463), (1.621, 0.1845, 0.9281), (1.621, 0.362, 0.8743), (1.621, 0.5256, 0.7868), (1.621, 0.669, 0.6692), (1.621, 0.7867, 0.5258), (1.621, 0.8741, 0.3622), (1.621, 0.928, 0.1847), (1.525, 0.8415, 6.162e-05), (1.525, 0.8253, -0.1641), (1.525, 0.7774, -0.322), (1.525, 0.6996, -0.4675), (1.525, 0.595, -0.595), (1.525, 0.4675, -0.6997), (1.525, 0.322, -0.7774), (1.525, 0.1641, -0.8253), (1.525, -9.212e-05, -0.8415), (1.525, -0.1643, -0.8253), (1.525, -0.3221, -0.7774), (1.525, -0.4676, -0.6997), (1.525, -0.5952, -0.595), (1.525, -0.6998, -0.4675), (1.525, -0.7776, -0.322), (1.525, -0.8255, -0.1641), (1.525, -0.8417, 6.192e-05), (1.525, -0.8255, 0.1642), (1.525, -0.7776, 0.3221), (1.525, -0.6998, 0.4676), (1.525, -0.5952, 0.5951), (1.525, -0.4676, 0.6998), (1.525, -0.3221, 0.7776), (1.525, -0.1643, 0.8255), (1.525, -9.138e-05, 0.8416), (1.525, 0.1641, 0.8255), (1.525, 0.322, 0.7776), (1.525, 0.4675, 0.6998), (1.525, 0.595, 0.5951), (1.525, 0.6996, 0.4676), (1.525, 0.7774, 0.3221), (1.525, 0.8253, 0.1642), (1.525, 0.56, 6.158e-05), (1.525, 0.5493, -0.1092), (1.525, 0.5174, -0.2143), (1.525, 0.4656, -0.3111), (1.525, 0.396, -0.396), (1.525, 0.3111, -0.4657), (1.525, 0.2143, -0.5174), (1.525, 0.1092, -0.5493), (1.525, -9.206e-05, -0.5601), (1.525, -0.1094, -0.5493), (1.525, -0.2144, -0.5174), (1.525, -0.3113, -0.4657), (1.525, -0.3962, -0.396), (1.525, -0.4658, -0.3111), (1.525, -0.5176, -0.2143), (1.525, -0.5494, -0.1092), (1.525, -0.5602, 6.178e-05), (1.525, -0.5494, 0.1093), (1.525, -0.5176, 0.2144), (1.525, -0.4658, 0.3112), (1.525, -0.3962, 0.3961), (1.525, -0.3113, 0.4658), (1.525, -0.2144, 0.5175), (1.525, -0.1094, 0.5494), (1.525, -9.156e-05, 0.5602), (1.525, 0.1092, 0.5494), (1.525, 0.2143, 0.5175), (1.525, 0.3111, 0.4658), (1.525, 0.396, 0.3961), (1.525, 0.4656, 0.3112), (1.525, 0.5174, 0.2144), (1.525, 0.5493, 0.1093), (1.667, 0.4568, 6.157e-05), (1.667, 0.448, -0.08907), (1.667, 0.422, -0.1748), (1.667, 0.3798, -0.2538), (1.667, 0.323, -0.323), (1.667, 0.2537, -0.3798), (1.667, 0.1748, -0.4221), (1.667, 0.08904, -0.4481), (1.667, -9.203e-05, -0.4568), (1.667, -0.08923, -0.4481), (1.667, -0.1749, -0.4221), (1.667, -0.2539, -0.3798), (1.667, -0.3232, -0.323), (1.667, -0.38, -0.2538), (1.667, -0.4222, -0.1748), (1.667, -0.4482, -0.08907), (1.667, -0.457, 6.173e-05), (1.667, -0.4482, 0.0892), (1.667, -0.4222, 0.1749), (1.667, -0.38, 0.2539), (1.667, -0.3232, 0.3231), (1.667, -0.2539, 0.38), (1.667, -0.1749, 0.4222), (1.667, -0.08923, 0.4482), (1.667, -9.162e-05, 0.457), (1.667, 0.08904, 0.4482), (1.667, 0.1748, 0.4222), (1.667, 0.2537, 0.38), (1.667, 0.323, 0.3231), (1.667, 0.3798, 0.2539), (1.667, 0.422, 0.1749), (1.667, 0.448, 0.0892), (1.667, 0.3114, 6.155e-05), (1.667, 0.3054, -0.06071), (1.667, 0.2877, -0.1192), (1.667, 0.2589, -0.173), (1.667, 0.2202, -0.2202), (1.667, 0.173, -0.259), (1.667, 0.1191, -0.2877), (1.667, 0.06068, -0.3055), (1.667, -9.199e-05, -0.3115), (1.667, -0.06087, -0.3055), (1.667, -0.1193, -0.2877), (1.667, -0.1732, -0.259), (1.667, -0.2204, -0.2202), (1.667, -0.2591, -0.173), (1.667, -0.2879, -0.1192), (1.667, -0.3056, -0.06071), (1.667, -0.3116, 6.166e-05), (1.667, -0.3056, 0.06084), (1.667, -0.2879, 0.1193), (1.667, -0.2591, 0.1731), (1.667, -0.2204, 0.2203), (1.667, -0.1732, 0.2591), (1.667, -0.1193, 0.2879), (1.667, -0.06087, 0.3056), (1.667, -9.172e-05, 0.3116), (1.667, 0.06068, 0.3056), (1.667, 0.1191, 0.2879), (1.667, 0.173, 0.2591), (1.667, 0.2202, 0.2203), (1.667, 0.2589, 0.1731), (1.667, 0.2877, 0.1193), (1.667, 0.3054, 0.06084), (1.601, 0.3114, 6.155e-05), (1.601, 0.3054, -0.06071), (1.601, 0.2877, -0.1192), (1.601, 0.2589, -0.173), (1.601, 0.2202, -0.2202), (1.601, 0.173, -0.259), (1.601, 0.1191, -0.2877), (1.601, 0.06068, -0.3055), (1.601, -9.199e-05, -0.3115), (1.601, -0.06087, -0.3055), (1.601, -0.1193, -0.2877), (1.601, -0.1732, -0.259), (1.601, -0.2204, -0.2202), (1.601, -0.2591, -0.173), (1.601, -0.2879, -0.1192), (1.601, -0.3056, -0.06071), (1.601, -0.3116, 6.166e-05), (1.601, -0.3056, 0.06084), (1.601, -0.2879, 0.1193), (1.601, -0.2591, 0.1731), (1.601, -0.2204, 0.2203), (1.601, -0.1732, 0.2591), (1.601, -0.1193, 0.2879), (1.601, -0.06087, 0.3056), (1.601, -9.172e-05, 0.3116), (1.601, 0.06068, 0.3056), (1.601, 0.1191, 0.2879), (1.601, 0.173, 0.2591), (1.601, 0.2202, 0.2203), (1.601, 0.2589, 0.1731), (1.601, 0.2877, 0.1193), (1.601, 0.3054, 0.06084), (1.601, 0.196, 6.153e-05), (1.601, 0.1922, -0.03819), (1.601, 0.181, -0.07497), (1.601, 0.1629, -0.1089), (1.601, 0.1385, -0.1386), (1.601, 0.1088, -0.163), (1.601, 0.07494, -0.1811), (1.601, 0.03816, -0.1922), (1.601, -9.196e-05, -0.196), (1.601, -0.03834, -0.1922), (1.601, -0.07512, -0.1811), (1.601, -0.109, -0.163), (1.601, -0.1387, -0.1386), (1.601, -0.1631, -0.1089), (1.601, -0.1812, -0.07497), (1.601, -0.1924, -0.03819), (1.601, -0.1962, 6.16e-05), (1.601, -0.1924, 0.03831), (1.601, -0.1812, 0.07509), (1.601, -0.1631, 0.109), (1.601, -0.1387, 0.1387), (1.601, -0.109, 0.1631), (1.601, -0.07512, 0.1812), (1.601, -0.03834, 0.1924), (1.601, -9.179e-05, 0.1961), (1.601, 0.03816, 0.1924), (1.601, 0.07494, 0.1812), (1.601, 0.1088, 0.1631), (1.601, 0.1385, 0.1387), (1.601, 0.1629, 0.109), (1.601, 0.181, 0.07509), (1.601, 0.1922, 0.03831), (2.654, 0.5442, 0.1083), (2.654, 0.5126, 0.2124), (2.654, 0.4613, 0.3084), (2.654, 0.3923, 0.3925), (2.654, 0.3082, 0.4615), (2.654, 0.2123, 0.5128), (2.654, 0.1082, 0.5443), (2.654, -9.157e-05, 0.555), (2.654, -0.1084, 0.5443), (2.654, -0.2125, 0.5128), (2.654, -0.3084, 0.4615), (2.654, -0.3925, 0.3925), (2.654, -0.4615, 0.3084), (2.654, -0.5128, 0.2124), (2.654, -0.5444, 0.1083), (2.654, -0.555, 6.193e-05), (2.654, -0.5444, -0.1082), (2.654, -0.5128, -0.2123), (2.654, -0.4615, -0.3082), (2.654, -0.3925, -0.3923), (2.654, -0.3084, -0.4614), (2.654, -0.2125, -0.5126), (2.654, -0.1084, -0.5442), (2.654, -9.206e-05, -0.5549), (2.654, 0.1082, -0.5442), (2.654, 0.2123, -0.5126), (2.654, 0.3082, -0.4614), (2.654, 0.3923, -0.3923), (2.654, 0.4613, -0.3082), (2.654, 0.5126, -0.2123), (2.654, 0.5442, -0.1082), (2.654, 0.5549, 6.173e-05), (2.36, 0.4281, 0.08522), (2.36, 0.4032, 0.1671), (2.36, 0.3629, 0.2426), (2.36, 0.3086, 0.3087), (2.36, 0.2424, 0.363), (2.36, 0.167, 0.4034), (2.36, 0.08507, 0.4282), (2.36, -9.165e-05, 0.4366), (2.36, -0.08526, 0.4282), (2.36, -0.1671, 0.4034), (2.36, -0.2426, 0.363), (2.36, -0.3088, 0.3087), (2.36, -0.3631, 0.2426), (2.36, -0.4034, 0.1671), (2.36, -0.4282, 0.08523), (2.36, -0.4366, 6.188e-05), (2.36, -0.4282, -0.0851), (2.36, -0.4034, -0.167), (2.36, -0.3631, -0.2425), (2.36, -0.3088, -0.3086), (2.36, -0.2426, -0.3629), (2.36, -0.1671, -0.4032), (2.36, -0.08526, -0.4281), (2.36, -9.204e-05, -0.4365), (2.36, 0.08507, -0.4281), (2.36, 0.167, -0.4032), (2.36, 0.2424, -0.3629), (2.36, 0.3086, -0.3086), (2.36, 0.3629, -0.2425), (2.36, 0.4032, -0.167), (2.36, 0.4281, -0.0851), (2.36, 0.4364, 6.172e-05), (2.36, 0.1784, 0.03557), (2.36, 0.1681, 0.06971), (2.36, 0.1512, 0.1012), (2.36, 0.1286, 0.1288), (2.36, 0.101, 0.1514), (2.36, 0.06956, 0.1682), (2.36, 0.03542, 0.1786), (2.36, -9.182e-05, 0.1821), (2.36, -0.0356, 0.1786), (2.36, -0.06974, 0.1682), (2.36, -0.1012, 0.1514), (2.36, -0.1288, 0.1288), (2.36, -0.1514, 0.1012), (2.36, -0.1682, 0.06971), (2.36, -0.1786, 0.03557), (2.36, -0.1821, 6.178e-05), (2.36, -0.1786, -0.03545), (2.36, -0.1682, -0.06959), (2.36, -0.1514, -0.1011), (2.36, -0.1288, -0.1286), (2.36, -0.1012, -0.1513), (2.36, -0.06974, -0.1681), (2.36, -0.0356, -0.1785), (2.36, -9.198e-05, -0.1819), (2.36, 0.03542, -0.1785), (2.36, 0.06956, -0.1681), (2.36, 0.101, -0.1513), (2.36, 0.1286, -0.1286), (2.36, 0.1512, -0.1011), (2.36, 0.1681, -0.06959), (2.36, 0.1784, -0.03545), (2.36, 0.1819, 6.171e-05), (2.463, 0.1456, 0.02904), (2.463, 0.1371, 0.0569), (2.463, 0.1234, 0.08257), (2.463, 0.1049, 0.1051), (2.463, 0.08242, 0.1235), (2.463, 0.05674, 0.1373), (2.463, 0.02888, 0.1457), (2.463, -9.184e-05, 0.1486), (2.463, -0.02907, 0.1457), (2.463, -0.05693, 0.1373), (2.463, -0.0826, 0.1235), (2.463, -0.1051, 0.1051), (2.463, -0.1236, 0.08257), (2.463, -0.1373, 0.0569), (2.463, -0.1458, 0.02904), (2.463, -0.1486, 6.176e-05), (2.463, -0.1458, -0.02891), (2.463, -0.1373, -0.05677), (2.463, -0.1236, -0.08245), (2.463, -0.1051, -0.105), (2.463, -0.0826, -0.1234), (2.463, -0.05693, -0.1371), (2.463, -0.02907, -0.1456), (2.463, -9.197e-05, -0.1485), (2.463, 0.02888, -0.1456), (2.463, 0.05674, -0.1371), (2.463, 0.08242, -0.1234), (2.463, 0.1049, -0.105), (2.463, 0.1234, -0.08245), (2.463, 0.1371, -0.05677), (2.463, 0.1456, -0.02891), (2.463, 0.1484, 6.171e-05)], [], [(0, 1, 3, 2), (2, 3, 5, 4), (4, 5, 7, 6), (6, 7, 9, 8), (8, 9, 11, 10), (10, 11, 13, 12), (12, 13, 15, 14), (14, 15, 17, 16), (16, 17, 19, 18), (18, 19, 21, 20), (20, 21, 23, 22), (22, 23, 25, 24), (24, 25, 27, 26), (26, 27, 29, 28), (28, 29, 31, 30), (30, 31, 33, 32), (32, 33, 35, 34), (34, 35, 37, 36), (36, 37, 39, 38), (38, 39, 41, 40), (40, 41, 43, 42), (42, 43, 45, 44), (44, 45, 47, 46), (46, 47, 49, 48), (48, 49, 51, 50), (50, 51, 53, 52), (52, 53, 55, 54), (54, 55, 57, 56), (56, 57, 59, 58), (58, 59, 61, 60), (35, 33, 80, 81), (62, 63, 1, 0), (60, 61, 63, 62), (59, 57, 92, 93), (11, 9, 68, 69), (49, 47, 87, 88), (25, 23, 75, 76), (63, 61, 94, 95), (39, 37, 82, 83), (15, 13, 70, 71), (53, 51, 89, 90), (29, 27, 77, 78), (5, 3, 65, 66), (43, 41, 84, 85), (19, 17, 72, 73), (57, 55, 91, 92), (33, 31, 79, 80), (9, 7, 67, 68), (47, 45, 86, 87), (3, 1, 64, 65), (23, 21, 74, 75), (61, 59, 93, 94), (37, 35, 81, 82), (13, 11, 69, 70), (51, 49, 88, 89), (27, 25, 76, 77), (1, 63, 95, 64), (41, 39, 83, 84), (17, 15, 71, 72), (55, 53, 90, 91), (31, 29, 78, 79), (7, 5, 66, 67), (45, 43, 85, 86), (21, 19, 73, 74), (64, 95, 127, 96), (91, 90, 122, 123), (86, 85, 117, 118), (81, 80, 112, 113), (76, 75, 107, 108), (71, 70, 102, 103), (66, 65, 97, 98), (92, 91, 123, 124), (87, 86, 118, 119), (82, 81, 113, 114), (77, 76, 108, 109), (72, 71, 103, 104), (67, 66, 98, 99), (93, 92, 124, 125), (88, 87, 119, 120), (83, 82, 114, 115), (78, 77, 109, 110), (73, 72, 104, 105), (68, 67, 99, 100), (94, 93, 125, 126), (89, 88, 120, 121), (84, 83, 115, 116), (79, 78, 110, 111), (74, 73, 105, 106), (69, 68, 100, 101), (95, 94, 126, 127), (90, 89, 121, 122), (85, 84, 116, 117), (80, 79, 111, 112), (75, 74, 106, 107), (70, 69, 101, 102), (65, 64, 96, 97), (103, 102, 154, 153), (108, 107, 149, 148), (113, 112, 144, 143), (118, 117, 139, 138), (123, 122, 134, 133), (96, 127, 129, 160), (97, 96, 160, 159), (102, 101, 155, 154), (107, 106, 150, 149), (112, 111, 145, 144), (117, 116, 140, 139), (122, 121, 135, 134), (127, 126, 130, 129), (101, 100, 156, 155), (106, 105, 151, 150), (111, 110, 146, 145), (116, 115, 141, 140), (121, 120, 136, 135), (126, 125, 131, 130), (100, 99, 157, 156), (105, 104, 152, 151), (110, 109, 147, 146), (115, 114, 142, 141), (120, 119, 137, 136), (125, 124, 132, 131), (99, 98, 158, 157), (104, 103, 153, 152), (109, 108, 148, 147), (114, 113, 143, 142), (119, 118, 138, 137), (124, 123, 133, 132), (98, 97, 159, 158), (60, 62, 192, 191), (36, 38, 180, 179), (12, 14, 168, 167), (50, 52, 187, 186), (26, 28, 175, 174), (2, 4, 163, 162), (40, 42, 182, 181), (16, 18, 170, 169), (54, 56, 189, 188), (30, 32, 177, 176), (6, 8, 165, 164), (44, 46, 184, 183), (0, 2, 162, 161), (20, 22, 172, 171), (58, 60, 191, 190), (34, 36, 179, 178), (10, 12, 167, 166), (48, 50, 186, 185), (24, 26, 174, 173), (62, 0, 161, 192), (38, 40, 181, 180), (14, 16, 169, 168), (52, 54, 188, 187), (28, 30, 176, 175), (4, 6, 164, 163), (42, 44, 183, 182), (18, 20, 171, 170), (56, 58, 190, 189), (32, 34, 178, 177), (8, 10, 166, 165), (46, 48, 185, 184), (22, 24, 173, 172), (186, 187, 219, 218), (181, 182, 214, 213), (176, 177, 209, 208), (171, 172, 204, 203), (166, 167, 199, 198), (161, 162, 194, 193), (192, 161, 193, 224), (187, 188, 220, 219), (182, 183, 215, 214), (177, 178, 210, 209), (172, 173, 205, 204), (167, 168, 200, 199), (162, 163, 195, 194), (188, 189, 221, 220), (183, 184, 216, 215), (178, 179, 211, 210), (173, 174, 206, 205), (168, 169, 201, 200), (163, 164, 196, 195), (189, 190, 222, 221), (184, 185, 217, 216), (179, 180, 212, 211), (174, 175, 207, 206), (169, 170, 202, 201), (164, 165, 197, 196), (190, 191, 223, 222), (185, 186, 218, 217), (180, 181, 213, 212), (175, 176, 208, 207), (170, 171, 203, 202), (165, 166, 198, 197), (191, 192, 224, 223), (221, 222, 254, 253), (216, 217, 249, 248), (211, 212, 244, 243), (206, 207, 239, 238), (201, 202, 234, 233), (196, 197, 229, 228), (222, 223, 255, 254), (217, 218, 250, 249), (212, 213, 245, 244), (207, 208, 240, 239), (202, 203, 235, 234), (197, 198, 230, 229), (223, 224, 256, 255), (218, 219, 251, 250), (213, 214, 246, 245), (208, 209, 241, 240), (203, 204, 236, 235), (198, 199, 231, 230), (193, 194, 226, 225), (224, 193, 225, 256), (219, 220, 252, 251), (214, 215, 247, 246), (209, 210, 242, 241), (204, 205, 237, 236), (199, 200, 232, 231), (194, 195, 227, 226), (220, 221, 253, 252), (215, 216, 248, 247), (210, 211, 243, 242), (205, 206, 238, 237), (200, 201, 233, 232), (195, 196, 228, 227), (242, 243, 275, 274), (237, 238, 270, 269), (232, 233, 265, 264), (227, 228, 260, 259), (253, 254, 286, 285), (248, 249, 281, 280), (243, 244, 276, 275), (238, 239, 271, 270), (233, 234, 266, 265), (228, 229, 261, 260), (254, 255, 287, 286), (249, 250, 282, 281), (244, 245, 277, 276), (239, 240, 272, 271), (234, 235, 267, 266), (229, 230, 262, 261), (255, 256, 288, 287), (250, 251, 283, 282), (245, 246, 278, 277), (240, 241, 273, 272), (235, 236, 268, 267), (230, 231, 263, 262), (225, 226, 258, 257), (256, 225, 257, 288), (251, 252, 284, 283), (246, 247, 279, 278), (241, 242, 274, 273), (236, 237, 269, 268), (231, 232, 264, 263), (226, 227, 259, 258), (252, 253, 285, 284), (247, 248, 280, 279), (260, 261, 293, 292), (286, 287, 319, 318), (281, 282, 314, 313), (276, 277, 309, 308), (271, 272, 304, 303), (266, 267, 299, 298), (261, 262, 294, 293), (287, 288, 320, 319), (282, 283, 315, 314), (277, 278, 310, 309), (272, 273, 305, 304), (267, 268, 300, 299), (262, 263, 295, 294), (257, 258, 290, 289), (288, 257, 289, 320), (283, 284, 316, 315), (278, 279, 311, 310), (273, 274, 306, 305), (268, 269, 301, 300), (263, 264, 296, 295), (258, 259, 291, 290), (284, 285, 317, 316), (279, 280, 312, 311), (274, 275, 307, 306), (269, 270, 302, 301), (264, 265, 297, 296), (259, 260, 292, 291), (285, 286, 318, 317), (280, 281, 313, 312), (275, 276, 308, 307), (270, 271, 303, 302), (265, 266, 298, 297), (295, 296, 328, 327), (290, 291, 323, 322), (316, 317, 349, 348), (311, 312, 344, 343), (306, 307, 339, 338), (301, 302, 334, 333), (296, 297, 329, 328), (291, 292, 324, 323), (317, 318, 350, 349), (312, 313, 345, 344), (307, 308, 340, 339), (302, 303, 335, 334), (297, 298, 330, 329), (292, 293, 325, 324), (318, 319, 351, 350), (313, 314, 346, 345), (308, 309, 341, 340), (303, 304, 336, 335), (298, 299, 331, 330), (293, 294, 326, 325), (319, 320, 352, 351), (314, 315, 347, 346), (309, 310, 342, 341), (304, 305, 337, 336), (299, 300, 332, 331), (294, 295, 327, 326), (289, 290, 322, 321), (320, 289, 321, 352), (315, 316, 348, 347), (310, 311, 343, 342), (305, 306, 338, 337), (300, 301, 333, 332), (335, 336, 368, 367), (330, 331, 363, 362), (325, 326, 358, 357), (351, 352, 384, 383), (346, 347, 379, 378), (341, 342, 374, 373), (336, 337, 369, 368), (331, 332, 364, 363), (326, 327, 359, 358), (321, 322, 354, 353), (352, 321, 353, 384), (347, 348, 380, 379), (342, 343, 375, 374), (337, 338, 370, 369), (332, 333, 365, 364), (327, 328, 360, 359), (322, 323, 355, 354), (348, 349, 381, 380), (343, 344, 376, 375), (338, 339, 371, 370), (333, 334, 366, 365), (328, 329, 361, 360), (323, 324, 356, 355), (349, 350, 382, 381), (344, 345, 377, 376), (339, 340, 372, 371), (334, 335, 367, 366), (329, 330, 362, 361), (324, 325, 357, 356), (350, 351, 383, 382), (345, 346, 378, 377), (340, 341, 373, 372), (384, 353, 354, 355, 356, 357, 358, 359, 360, 361, 362, 363, 364, 365, 366, 367, 368, 369, 370, 371, 372, 373, 374, 375, 376, 377, 378, 379, 380, 381, 382, 383), (157, 158, 414, 413), (152, 153, 409, 408), (147, 148, 404, 403), (142, 143, 399, 398), (137, 138, 394, 393), (132, 133, 389, 388), (158, 159, 415, 414), (153, 154, 410, 409), (148, 149, 405, 404), (143, 144, 400, 399), (138, 139, 395, 394), (133, 134, 390, 389), (160, 129, 385, 416), (159, 160, 416, 415), (154, 155, 411, 410), (149, 150, 406, 405), (144, 145, 401, 400), (139, 140, 396, 395), (134, 135, 391, 390), (129, 130, 386, 385), (155, 156, 412, 411), (150, 151, 407, 406), (145, 146, 402, 401), (140, 141, 397, 396), (135, 136, 392, 391), (130, 131, 387, 386), (156, 157, 413, 412), (151, 152, 408, 407), (146, 147, 403, 402), (141, 142, 398, 397), (136, 137, 393, 392), (131, 132, 388, 387), (412, 413, 445, 444), (407, 408, 440, 439), (402, 403, 435, 434), (397, 398, 430, 429), (392, 393, 425, 424), (387, 388, 420, 419), (413, 414, 446, 445), (408, 409, 441, 440), (403, 404, 436, 435), (398, 399, 431, 430), (393, 394, 426, 425), (388, 389, 421, 420), (414, 415, 447, 446), (409, 410, 442, 441), (404, 405, 437, 436), (399, 400, 432, 431), (394, 395, 427, 426), (389, 390, 422, 421), (416, 385, 417, 448), (415, 416, 448, 447), (410, 411, 443, 442), (405, 406, 438, 437), (400, 401, 433, 432), (395, 396, 428, 427), (390, 391, 423, 422), (385, 386, 418, 417), (411, 412, 444, 443), (406, 407, 439, 438), (401, 402, 434, 433), (396, 397, 429, 428), (391, 392, 424, 423), (386, 387, 419, 418), (448, 417, 449, 480), (447, 448, 480, 479), (442, 443, 475, 474), (437, 438, 470, 469), (432, 433, 465, 464), (427, 428, 460, 459), (422, 423, 455, 454), (417, 418, 450, 449), (443, 444, 476, 475), (438, 439, 471, 470), (433, 434, 466, 465), (428, 429, 461, 460), (423, 424, 456, 455), (418, 419, 451, 450), (444, 445, 477, 476), (439, 440, 472, 471), (434, 435, 467, 466), (429, 430, 462, 461), (424, 425, 457, 456), (419, 420, 452, 451), (445, 446, 478, 477), (440, 441, 473, 472), (435, 436, 468, 467), (430, 431, 463, 462), (425, 426, 458, 457), (420, 421, 453, 452), (446, 447, 479, 478), (441, 442, 474, 473), (436, 437, 469, 468), (431, 432, 464, 463), (426, 427, 459, 458), (421, 422, 454, 453), (451, 452, 484, 483), (477, 478, 510, 509), (472, 473, 505, 504), (467, 468, 500, 499), (462, 463, 495, 494), (457, 458, 490, 489), (452, 453, 485, 484), (478, 479, 511, 510), (473, 474, 506, 505), (468, 469, 501, 500), (463, 464, 496, 495), (458, 459, 491, 490), (453, 454, 486, 485), (480, 449, 481, 512), (479, 480, 512, 511), (474, 475, 507, 506), (469, 470, 502, 501), (464, 465, 497, 496), (459, 460, 492, 491), (454, 455, 487, 486), (449, 450, 482, 481), (475, 476, 508, 507), (470, 471, 503, 502), (465, 466, 498, 497), (460, 461, 493, 492), (455, 456, 488, 487), (450, 451, 483, 482), (476, 477, 509, 508), (471, 472, 504, 503), (466, 467, 499, 498), (461, 462, 494, 493), (456, 457, 489, 488), (511, 512, 481, 482, 483, 484, 485, 486, 487, 488, 489, 490, 491, 492, 493, 494, 495, 496, 497, 498, 499, 500, 501, 502, 503, 504, 505, 506, 507, 508, 509, 510)])
me_cylinder_002.polygons.foreach_set('use_smooth', [True] * 482)
me_cylinder_002.polygons.foreach_set('material_index', [0, 0, 0, 0, 0, 0, 0, 0, 0, 0, 0, 0, 0, 0, 0, 0, 0, 0, 0, 0, 0, 0, 0, 0, 0, 0, 0, 0, 0, 0, 0, 0, 0, 0, 0, 0, 0, 0, 0, 0, 0, 0, 0, 0, 0, 0, 0, 0, 0, 0, 0, 0, 0, 0, 0, 0, 0, 0, 0, 0, 0, 0, 0, 0, 0, 0, 0, 0, 0, 0, 0, 0, 0, 0, 0, 0, 0, 0, 0, 0, 0, 0, 0, 0, 0, 0, 0, 0, 0, 0, 0, 0, 0, 0, 0, 0, 0, 0, 0, 0, 0, 0, 0, 0, 0, 0, 0, 0, 0, 0, 0, 0, 0, 0, 0, 0, 0, 0, 0, 0, 0, 0, 0, 0, 0, 0, 0, 0, 0, 0, 0, 0, 0, 0, 0, 0, 0, 0, 0, 0, 0, 0, 0, 0, 0, 0, 0, 0, 0, 0, 0, 0, 0, 0, 0, 0, 0, 0, 0, 0, 0, 0, 0, 0, 0, 0, 0, 0, 0, 0, 0, 0, 0, 0, 0, 0, 0, 0, 0, 0, 0, 0, 0, 0, 0, 0, 0, 0, 0, 0, 0, 0, 0, 0, 0, 0, 0, 0, 0, 0, 0, 0, 0, 0, 0, 0, 0, 0, 0, 0, 0, 0, 0, 0, 0, 0, 0, 0, 0, 0, 0, 0, 0, 0, 2, 2, 2, 2, 2, 2, 2, 2, 2, 2, 2, 2, 2, 2, 2, 2, 2, 2, 2, 2, 2, 2, 2, 2, 2, 2, 2, 2, 2, 2, 2, 2, 2, 2, 2, 2, 2, 2, 2, 2, 2, 2, 2, 2, 2, 2, 2, 2, 2, 2, 2, 2, 2, 2, 2, 2, 2, 2, 2, 2, 2, 2, 2, 2, 2, 2, 2, 2, 2, 2, 2, 2, 2, 2, 2, 2, 2, 2, 2, 2, 2, 2, 2, 2, 2, 2, 2, 2, 2, 2, 2, 2, 2, 2, 2, 2, 2, 2, 2, 2, 2, 2, 2, 2, 2, 2, 2, 2, 2, 2, 2, 2, 2, 2, 2, 2, 2, 2, 2, 2, 2, 2, 2, 2, 2, 2, 2, 2, 2, 1, 1, 1, 1, 1, 1, 1, 1, 1, 1, 1, 1, 1, 1, 1, 1, 1, 1, 1, 1, 1, 1, 1, 1, 1, 1, 1, 1, 1, 1, 1, 1, 1, 1, 1, 1, 1, 1, 1, 1, 1, 1, 1, 1, 1, 1, 1, 1, 1, 1, 1, 1, 1, 1, 1, 1, 1, 1, 1, 1, 1, 1, 1, 1, 1, 1, 1, 1, 1, 1, 1, 1, 1, 1, 1, 1, 1, 1, 1, 1, 1, 1, 1, 1, 1, 1, 1, 1, 1, 1, 1, 1, 1, 1, 1, 1, 2, 2, 2, 2, 2, 2, 2, 2, 2, 2, 2, 2, 2, 2, 2, 2, 2, 2, 2, 2, 2, 2, 2, 2, 2, 2, 2, 2, 2, 2, 2, 2, 2])
me_cylinder_002.materials.append(mat_wheel)
me_cylinder_002.materials.append(mat_wheel_hub)
me_cylinder_002.materials.append(mat_wheel_hub_inner)
me_cylinder_002.use_remesh_preserve_volume = False
me_cylinder_002.use_remesh_preserve_attributes = False
me_cylinder_002.use_mirror_vertex_groups = False
me_cylinder_002.update()
me_plane_004 = bpy.data.meshes.new('Plane.004')
me_plane_004.from_pydata([(0.02586, -0.5001, 0.1957), (0.0, -0.5119, 0.1957), (0.03303, -0.3994, 0.1957), (0.0, -0.2873, 0.1957), (0.0389, -0.4669, 0.1957), (0.02586, -0.5001, 0.01915), (0.0, -0.5119, 0.01915), (0.03303, -0.3994, 0.01915), (0.0, -0.2894, 0.01915), (0.0389, -0.4669, 0.01915), (0.3791, -0.5119, 0.1957), (0.3579, -0.3829, 0.1957), (0.0, -0.5285, 0.1981), (0.3791, -0.5285, 0.1981), (0.0, -0.5529, 0.2171), (0.3791, -0.5529, 0.2171), (0.0, -0.5598, 0.2401), (0.3791, -0.5598, 0.2401), (0.0, -0.5554, 0.2605), (0.3791, -0.5554, 0.2605), (0.0, -0.5212, 0.2813), (0.3791, -0.5212, 0.2813), (0.0, -0.3829, 0.275), (0.3579, -0.3829, 0.275), (0.0, -0.2412, 0.2563), (0.3205, -0.2412, 0.2563), (0.0, -0.1157, 0.2167), (0.2763, -0.1157, 0.2167), (0.3205, -0.2412, 0.1957), (0.2763, -0.1157, 0.2047), (0.0, -0.1157, 0.2047)], [], [(2, 4, 9, 7), (3, 2, 7, 8), (0, 1, 6, 5), (0, 4, 9, 5), (10, 1, 0, 4, 11), (1, 10, 13, 12), (12, 13, 15, 14), (14, 15, 17, 16), (16, 17, 19, 18), (18, 19, 21, 20), (20, 21, 23, 22), (22, 23, 25, 24), (24, 25, 27, 26), (27, 25, 28, 29), (2, 3, 28, 11, 4), (25, 23, 11, 28), (23, 21, 19, 17, 15, 13, 10, 11), (30, 26, 27, 29), (3, 30, 29, 28)])
me_plane_004.materials.append(mat_camera)
me_plane_004.use_remesh_preserve_volume = False
me_plane_004.use_remesh_preserve_attributes = False
me_plane_004.use_mirror_vertex_groups = False
me_plane_004.update()
me_plane_003 = bpy.data.meshes.new('Plane.003')
me_plane_003.from_pydata([(0.333, -1.305, -0.513), (0.6357, -1.306, -0.248), (0.0, -1.305, -0.513), (0.6357, 0.4426, -0.248), (0.333, 0.4514, -0.5086), (0.0, 0.4514, -0.5086), (0.6357, 0.6975, -0.1752), (0.333, 0.8563, -0.4411), (0.0, 0.8563, -0.4411), (0.6357, 0.951, 0.005764), (0.333, 1.113, -0.1685), (0.0, 1.113, -0.1685), (0.6668, -1.306, -0.004448), (0.6668, 0.4426, 0.06467), (0.6668, 0.6975, 0.08042), (0.6668, 0.8845, 0.1598), (0.6357, 1.101, 0.2816), (0.333, 1.19, 0.2782), (0.0, 1.19, 0.2782), (0.6552, 1.045, 0.3229), (0.603, 1.2, 0.4733), (0.333, 1.2, 0.6077), (0.0, 1.2, 0.6366)], [], [(1, 12, 13, 3), (2, 0, 4, 5), (5, 4, 7, 8), (4, 3, 6, 7), (8, 7, 10, 11), (7, 6, 9, 10), (0, 1, 3, 4), (9, 6, 14, 15), (6, 3, 13, 14), (10, 9, 16, 17), (11, 10, 17, 18), (9, 15, 19, 16), (17, 16, 20, 21), (18, 17, 21, 22), (19, 20, 16)])
me_plane_003.polygons.foreach_set('use_smooth', [True] * 15)
me_plane_003.materials.append(mat_seat)
me_plane_003.use_remesh_preserve_volume = False
me_plane_003.use_remesh_preserve_attributes = False
me_plane_003.use_mirror_vertex_groups = False
me_plane_003.update()
me_plane_001 = bpy.data.meshes.new('Plane.001')
me_plane_001.from_pydata([(1.581, 0.7152, -0.01288), (2.185, 1.154, -0.2024), (0.9684, -0.9615, 0.4546), (1.192, 0.04707, 0.2697), (0.9684, -0.9902, -0.5433), (1.581, 0.7154, -0.5433), (1.018, -0.4576, -0.5433), (1.018, -0.4715, 0.3972), (1.192, 0.04739, -0.5433), (2.185, 1.154, -0.5433), (2.285, 1.191, -0.2024), (2.285, 1.191, -0.5433), (1.611, 0.6889, -0.01288), (2.206, 1.12, -0.2024), (1.008, -0.9654, 0.4546), (1.228, 0.02926, 0.2697), (1.008, -0.9941, -0.5433), (1.611, 0.6887, -0.5433), (1.057, -0.4661, -0.5433), (1.057, -0.4798, 0.3972), (1.228, 0.02894, -0.5433), (2.206, 1.12, -0.5433), (2.299, 1.153, -0.2024), (2.299, 1.153, -0.5433), (2.219, 1.166, -0.4408), (2.219, 1.166, -0.4908), (2.251, 1.178, -0.4408), (2.251, 1.178, -0.4908), (2.101, 1.442, -0.4408), (2.101, 1.442, -0.4908), (2.133, 1.454, -0.4408), (2.133, 1.454, -0.4908), (1.116, -0.2729, -0.3871), (1.094, -0.3348, -0.4447), (1.094, -0.3348, -0.3781), (1.116, -0.2728, -0.4447), (0.7999, -0.1601, -0.3871), (0.7934, -0.222, -0.4447), (0.7934, -0.222, -0.3781), (0.7999, -0.16, -0.4447), (1.852, 0.9807, -0.1295), (0.9932, -0.74, 0.4532), (1.345, 0.4076, 0.1366), (1.345, 0.4079, -0.5433), (0.9684, -0.9902, -0.2549), (1.852, 0.9808, -0.5433), (1.877, 0.9506, -0.1295), (1.033, -0.7461, 0.4532), (1.378, 0.3856, 0.1366), (1.378, 0.3854, -0.5433), (1.008, -0.9941, -0.2549), (1.877, 0.9504, -0.5433), (1.056, -0.3962, -0.2233), (1.154, -0.1129, -0.2999)], [], [(6, 7, 52, 34, 33), (48, 15, 20, 49), (21, 13, 46, 51), (15, 19, 18, 20), (8, 35, 32, 53, 3), (5, 43, 42, 0), (5, 0, 40, 45), (11, 10, 22, 23), (25, 29, 31, 27), (44, 50, 14, 2), (0, 42, 48, 12), (25, 24, 28, 29), (33, 34, 38, 37), (36, 38, 34, 32), (40, 0, 12, 46), (4, 6, 8, 43, 5, 45, 9, 11, 23, 21, 51, 17, 49, 20, 18, 16), (3, 7, 19, 15), (12, 48, 49, 17), (51, 46, 12, 17), (52, 53, 32, 34), (43, 8, 3, 42), (3, 53, 52, 7), (45, 40, 1, 9), (35, 33, 37, 39), (7, 41, 47, 19), (26, 30, 28, 24), (47, 14, 50, 16, 18, 19), (42, 3, 15, 48), (10, 1, 13, 22), (26, 24, 25, 9, 1, 10, 11, 27), (23, 22, 13, 21), (11, 9, 25, 27), (41, 2, 14, 47), (35, 39, 36, 32), (44, 2, 41, 7, 6, 4), (27, 31, 30, 26), (44, 4, 16, 50), (8, 6, 33, 35), (1, 40, 46, 13)])
me_plane_001.polygons.foreach_set('use_smooth', [True] * 39)
me_plane_001.materials.append(mat_body_red)
me_plane_001.use_remesh_preserve_volume = False
me_plane_001.use_remesh_preserve_attributes = False
me_plane_001.use_mirror_vertex_groups = False
me_plane_001.update()
me_cube_001 = bpy.data.meshes.new('Cube.001')
me_cube_001.from_pydata([(4.044, -0.2616, -0.8931), (4.044, -0.9109, -0.2437), (4.044, -0.2616, 0.4056), (4.044, 0.3878, -0.2437), (4.044, -0.6183, -0.2437), (4.044, 0.09519, -0.2437), (4.044, -0.2616, 0.1131), (4.044, -0.2616, -0.6005), (4.044, -0.5825, -0.8114), (4.044, 0.2993, -0.5646), (4.044, -0.8327, 0.07719), (4.044, -0.5825, 0.3207), (4.044, -0.8327, -0.5646), (4.044, 0.05933, -0.8114), (4.044, 0.05933, 0.3207), (4.044, 0.2993, 0.07719), (4.044, -0.6014, -0.5835), (4.044, -0.6014, 0.09607), (4.044, 0.0782, 0.09607), (4.044, 0.0782, -0.5835), (4.3, -0.2616, -0.8931), (4.3, -0.9109, -0.2437), (4.3, -0.2616, 0.4056), (4.3, 0.3878, -0.2437), (4.343, -0.2616, -0.2437), (4.343, -0.6183, -0.2437), (4.343, 0.09519, -0.2437), (4.343, -0.2616, 0.1131), (4.343, -0.2616, -0.6005), (4.3, -0.5825, -0.8114), (4.3, 0.2993, -0.5646), (4.3, -0.8327, 0.07719), (4.3, -0.5825, 0.3207), (4.3, -0.8327, -0.5646), (4.3, 0.05933, -0.8114), (4.3, 0.05933, 0.3207), (4.3, 0.2993, 0.07719), (4.343, -0.6014, -0.5835), (4.343, -0.6014, 0.09607), (4.343, 0.0782, 0.09607), (4.343, 0.0782, -0.5835), (3.859, -0.2096, -0.1917), (3.859, 0.04069, -0.1917), (3.859, -0.2096, 0.05855), (3.859, 0.02877, 0.04663), (1.477, 1.376, 0.4858), (3.869, -0.6014, 0.09607), (3.868, -0.5812, -0.2083), (3.869, -0.6183, -0.2437), (3.859, 0.0782, 0.09607), (3.859, -0.2616, 0.1131), (3.859, 0.09519, -0.2437), (3.868, -0.5677, 0.06239), (1.477, 1.125, 0.4858), (1.477, 1.364, 0.7242), (1.477, 1.125, 0.7361), (3.86, -0.297, 0.07592), (3.86, -0.297, -0.2083), (1.116, -1.468, 0.01345), (1.116, -1.454, 0.2841), (1.108, -1.184, 0.2977), (1.108, -1.184, 0.01345), (3.861, -0.1169, -0.2835), (3.869, -0.3921, -0.2835), (3.871, -0.1169, -0.5587), (3.871, -0.379, -0.5456), (1.389, 0.3393, -0.5165), (1.268, 0.06404, -0.5165), (1.399, 0.3393, -0.7917), (1.27, 0.07715, -0.7786)], [], [(7, 0, 8, 16), (8, 12, 16), (17, 4, 1, 10), (49, 51, 42, 44), (19, 13, 0, 7), (4, 16, 12, 1), (50, 49, 44, 43), (2, 6, 17, 11), (19, 9, 13), (15, 3, 5, 18), (14, 15, 18), (14, 18, 6, 2), (17, 10, 11), (3, 9, 19, 5), (5, 19, 64, 62), (24, 25, 37, 28), (28, 37, 29, 20), (29, 37, 33), (38, 31, 21, 25), (39, 27, 24, 26), (40, 28, 20, 34), (25, 21, 33, 37), (27, 38, 25, 24), (22, 32, 38, 27), (40, 34, 30), (36, 39, 26, 23), (35, 39, 36), (35, 22, 27, 39), (38, 32, 31), (23, 26, 40, 30), (26, 24, 28, 40), (1, 12, 33, 21), (11, 10, 31, 32), (0, 13, 34, 20), (13, 9, 30, 34), (14, 2, 22, 35), (8, 0, 20, 29), (12, 8, 29, 33), (3, 15, 36, 23), (9, 3, 23, 30), (15, 14, 35, 36), (10, 1, 21, 31), (2, 11, 32, 22), (46, 50, 56, 52), (4, 17, 46, 48), (50, 46, 17, 6), (18, 5, 51, 49), (6, 18, 49, 50), (44, 42, 45, 54), (41, 43, 55, 53), (42, 41, 53, 45), (43, 44, 54, 55), (48, 46, 52, 47), (56, 57, 61, 60), (47, 52, 59, 58), (52, 56, 60, 59), (57, 47, 58, 61), (65, 63, 67, 69), (62, 64, 68, 66), (64, 65, 69, 68), (63, 62, 66, 67), (19, 7, 16, 65, 64), (65, 16, 4, 63), (48, 47, 57, 63), (63, 4, 48), (56, 43, 41, 57), (56, 50, 43), (51, 5, 62), (41, 42, 51, 62), (63, 57, 41, 62)])
me_cube_001.materials.append(mat_suspension)
me_cube_001.use_remesh_preserve_volume = False
me_cube_001.use_remesh_preserve_attributes = False
me_cube_001.use_mirror_vertex_groups = False
me_cube_001.update()
me_cylinder = bpy.data.meshes.new('Cylinder')
me_cylinder.from_pydata([(1.898, 0.9243, 1.993e-05), (2.455, 0.9243, 2.004e-05), (1.898, 0.9066, -0.1803), (2.455, 0.9066, -0.1803), (1.898, 0.854, -0.3537), (2.455, 0.854, -0.3537), (1.898, 0.7686, -0.5135), (2.455, 0.7686, -0.5135), (1.898, 0.6536, -0.6536), (2.455, 0.6536, -0.6536), (1.898, 0.5135, -0.7686), (2.455, 0.5135, -0.7686), (1.898, 0.3537, -0.854), (2.455, 0.3537, -0.854), (1.898, 0.1803, -0.9066), (2.455, 0.1803, -0.9066), (1.898, -2.973e-05, -0.9243), (2.455, -2.973e-05, -0.9244), (1.898, -0.1804, -0.9066), (2.455, -0.1804, -0.9066), (1.898, -0.3538, -0.854), (2.455, -0.3538, -0.854), (1.898, -0.5136, -0.7686), (2.455, -0.5136, -0.7686), (1.898, -0.6537, -0.6536), (2.455, -0.6537, -0.6536), (1.898, -0.7686, -0.5135), (2.455, -0.7686, -0.5135), (1.898, -0.854, -0.3537), (2.455, -0.854, -0.3537), (1.898, -0.9066, -0.1803), (2.455, -0.9066, -0.1803), (1.898, -0.9244, 2.027e-05), (2.455, -0.9244, 2.038e-05), (1.898, -0.9066, 0.1804), (2.455, -0.9066, 0.1804), (1.898, -0.854, 0.3538), (2.455, -0.854, 0.3538), (1.898, -0.7686, 0.5136), (2.455, -0.7686, 0.5136), (1.898, -0.6537, 0.6536), (2.455, -0.6537, 0.6536), (1.898, -0.5136, 0.7686), (2.455, -0.5136, 0.7686), (1.898, -0.3538, 0.854), (2.455, -0.3538, 0.854), (1.898, -0.1804, 0.9066), (2.455, -0.1804, 0.9066), (1.898, -2.891e-05, 0.9244), (2.455, -2.891e-05, 0.9244), (1.898, 0.1803, 0.9066), (2.455, 0.1803, 0.9066), (1.898, 0.3537, 0.854), (2.455, 0.3537, 0.854), (1.898, 0.5135, 0.7686), (2.455, 0.5135, 0.7686), (1.898, 0.6536, 0.6536), (2.455, 0.6536, 0.6536), (1.898, 0.7686, 0.5136), (2.455, 0.7686, 0.5136), (1.898, 0.854, 0.3538), (2.455, 0.854, 0.3538), (1.898, 0.9066, 0.1804), (2.455, 0.9066, 0.1804), (2.553, 0.8835, 2.004e-05), (2.553, 0.8665, -0.1723), (2.553, 0.8162, -0.3381), (2.553, 0.7346, -0.4908), (2.553, 0.6247, -0.6247), (2.553, 0.4908, -0.7346), (2.553, 0.3381, -0.8162), (2.553, 0.1723, -0.8665), (2.553, -2.972e-05, -0.8835), (2.553, -0.1724, -0.8665), (2.553, -0.3381, -0.8162), (2.553, -0.4909, -0.7346), (2.553, -0.6248, -0.6247), (2.553, -0.7346, -0.4908), (2.553, -0.8163, -0.3381), (2.553, -0.8666, -0.1723), (2.553, -0.8835, 2.036e-05), (2.553, -0.8666, 0.1724), (2.553, -0.8163, 0.3381), (2.553, -0.7346, 0.4909), (2.553, -0.6248, 0.6248), (2.553, -0.4909, 0.7346), (2.553, -0.3381, 0.8163), (2.553, -0.1724, 0.8666), (2.553, -2.894e-05, 0.8835), (2.553, 0.1723, 0.8666), (2.553, 0.3381, 0.8163), (2.553, 0.4908, 0.7346), (2.553, 0.6247, 0.6248), (2.553, 0.7346, 0.4909), (2.553, 0.8162, 0.3381), (2.553, 0.8665, 0.1724), (2.626, 0.7868, 2.004e-05), (2.626, 0.7717, -0.1535), (2.626, 0.7269, -0.3011), (2.626, 0.6542, -0.4371), (2.626, 0.5564, -0.5564), (2.626, 0.4371, -0.6542), (2.626, 0.3011, -0.727), (2.626, 0.1535, -0.7717), (2.626, -2.97e-05, -0.7868), (2.626, -0.1535, -0.7717), (2.626, -0.3012, -0.727), (2.626, -0.4372, -0.6542), (2.626, -0.5564, -0.5564), (2.626, -0.6543, -0.4371), (2.626, -0.727, -0.3011), (2.626, -0.7718, -0.1535), (2.626, -0.7869, 2.032e-05), (2.626, -0.7718, 0.1535), (2.626, -0.727, 0.3011), (2.626, -0.6543, 0.4372), (2.626, -0.5564, 0.5564), (2.626, -0.4372, 0.6543), (2.626, -0.3012, 0.727), (2.626, -0.1535, 0.7718), (2.626, -2.9e-05, 0.7869), (2.626, 0.1535, 0.7718), (2.626, 0.3011, 0.727), (2.626, 0.4371, 0.6543), (2.626, 0.5564, 0.5564), (2.626, 0.6542, 0.4372), (2.626, 0.7269, 0.3011), (2.626, 0.7717, 0.1535), (2.591, 0.3675, -0.2456), (2.626, 0.5006, 0.09961), (2.626, 0.4716, 0.1954), (2.626, 0.4244, 0.2836), (2.626, 0.3609, 0.361), (2.626, 0.2836, 0.4245), (2.626, 0.1953, 0.4716), (2.626, 0.09956, 0.5007), (2.626, -2.919e-05, 0.5105), (2.626, -0.09962, 0.5007), (2.626, -0.1954, 0.4716), (2.626, -0.2836, 0.4245), (2.626, -0.361, 0.361), (2.626, -0.4245, 0.2836), (2.626, -0.4717, 0.1954), (2.626, -0.5007, 0.09961), (2.626, -0.5105, 2.02e-05), (2.626, -0.5007, -0.09957), (2.626, -0.4717, -0.1953), (2.626, -0.4245, -0.2836), (2.626, -0.361, -0.3609), (2.626, -0.2836, -0.4244), (2.626, -0.1954, -0.4716), (2.626, -0.09962, -0.5007), (2.626, -2.964e-05, -0.5105), (2.626, 0.09956, -0.5007), (2.626, 0.1953, -0.4716), (2.626, 0.2836, -0.4244), (2.626, 0.3609, -0.3609), (2.626, 0.4244, -0.2836), (2.626, 0.4716, -0.1953), (2.626, 0.5006, -0.09957), (2.626, 0.5104, 2.002e-05), (1.81, 0.8704, 1.993e-05), (1.81, 0.8537, -0.1698), (1.81, 0.8041, -0.3331), (1.81, 0.7237, -0.4836), (1.81, 0.6155, -0.6155), (1.81, 0.4836, -0.7237), (1.81, 0.3331, -0.8041), (1.81, 0.1698, -0.8537), (1.81, -2.972e-05, -0.8704), (1.81, -0.1698, -0.8537), (1.81, -0.3331, -0.8041), (1.81, -0.4836, -0.7237), (1.81, -0.6155, -0.6155), (1.81, -0.7238, -0.4836), (1.81, -0.8042, -0.3331), (1.81, -0.8537, -0.1698), (1.81, -0.8705, 2.024e-05), (1.81, -0.8537, 0.1698), (1.81, -0.8042, 0.3331), (1.81, -0.7238, 0.4836), (1.81, -0.6155, 0.6155), (1.81, -0.4836, 0.7238), (1.81, -0.3331, 0.8042), (1.81, -0.1698, 0.8537), (1.81, -2.894e-05, 0.8704), (1.81, 0.1698, 0.8537), (1.81, 0.3331, 0.8042), (1.81, 0.4836, 0.7238), (1.81, 0.6155, 0.6155), (1.81, 0.7237, 0.4836), (1.81, 0.8041, 0.3331), (1.81, 0.8537, 0.1698), (1.722, 0.7741, 1.992e-05), (1.722, 0.7592, -0.151), (1.722, 0.7152, -0.2962), (1.722, 0.6436, -0.4301), (1.722, 0.5474, -0.5474), (1.722, 0.4301, -0.6436), (1.722, 0.2962, -0.7152), (1.722, 0.151, -0.7592), (1.722, -2.97e-05, -0.7741), (1.722, -0.1511, -0.7592), (1.722, -0.2963, -0.7152), (1.722, -0.4301, -0.6436), (1.722, -0.5474, -0.5474), (1.722, -0.6437, -0.4301), (1.722, -0.7152, -0.2962), (1.722, -0.7593, -0.151), (1.722, -0.7742, 2.02e-05), (1.722, -0.7593, 0.151), (1.722, -0.7152, 0.2963), (1.722, -0.6437, 0.4301), (1.722, -0.5474, 0.5474), (1.722, -0.4301, 0.6437), (1.722, -0.2963, 0.7152), (1.722, -0.1511, 0.7593), (1.722, -2.901e-05, 0.7742), (1.722, 0.151, 0.7593), (1.722, 0.2962, 0.7152), (1.722, 0.4301, 0.6437), (1.722, 0.5474, 0.5474), (1.722, 0.6436, 0.4301), (1.722, 0.7152, 0.2963), (1.722, 0.7592, 0.151), (1.722, 0.5152, 1.988e-05), (1.722, 0.5053, -0.1005), (1.722, 0.476, -0.1972), (1.722, 0.4284, -0.2862), (1.722, 0.3643, -0.3643), (1.722, 0.2862, -0.4284), (1.722, 0.1971, -0.476), (1.722, 0.1005, -0.5053), (1.722, -2.964e-05, -0.5152), (1.722, -0.1005, -0.5053), (1.722, -0.1972, -0.476), (1.722, -0.2863, -0.4284), (1.722, -0.3644, -0.3643), (1.722, -0.4284, -0.2862), (1.722, -0.476, -0.1972), (1.722, -0.5054, -0.1005), (1.722, -0.5153, 2.007e-05), (1.722, -0.5054, 0.1005), (1.722, -0.476, 0.1972), (1.722, -0.4284, 0.2863), (1.722, -0.3644, 0.3643), (1.722, -0.2863, 0.4284), (1.722, -0.1972, 0.476), (1.722, -0.1005, 0.5054), (1.722, -2.918e-05, 0.5153), (1.722, 0.1005, 0.5054), (1.722, 0.1971, 0.476), (1.722, 0.2862, 0.4284), (1.722, 0.3643, 0.3643), (1.722, 0.4284, 0.2863), (1.722, 0.476, 0.1972), (1.722, 0.5053, 0.1005), (1.852, 0.4203, 1.987e-05), (1.852, 0.4122, -0.08197), (1.852, 0.3883, -0.1608), (1.852, 0.3494, -0.2335), (1.852, 0.2972, -0.2972), (1.852, 0.2335, -0.3494), (1.852, 0.1608, -0.3883), (1.852, 0.08196, -0.4122), (1.852, -2.961e-05, -0.4203), (1.852, -0.08202, -0.4122), (1.852, -0.1609, -0.3883), (1.852, -0.2335, -0.3494), (1.852, -0.2972, -0.2972), (1.852, -0.3495, -0.2335), (1.852, -0.3883, -0.1608), (1.852, -0.4122, -0.08197), (1.852, -0.4203, 2.002e-05), (1.852, -0.4122, 0.08201), (1.852, -0.3883, 0.1609), (1.852, -0.3495, 0.2335), (1.852, -0.2972, 0.2972), (1.852, -0.2335, 0.3495), (1.852, -0.1609, 0.3883), (1.852, -0.08202, 0.4122), (1.852, -2.924e-05, 0.4203), (1.852, 0.08196, 0.4122), (1.852, 0.1608, 0.3883), (1.852, 0.2335, 0.3495), (1.852, 0.2972, 0.2972), (1.852, 0.3494, 0.2335), (1.852, 0.3883, 0.1609), (1.852, 0.4122, 0.08201), (1.852, 0.2865, 1.985e-05), (1.852, 0.281, -0.05589), (1.852, 0.2647, -0.1096), (1.852, 0.2382, -0.1592), (1.852, 0.2026, -0.2026), (1.852, 0.1592, -0.2382), (1.852, 0.1096, -0.2647), (1.852, 0.05588, -0.281), (1.852, -2.958e-05, -0.2865), (1.852, -0.05593, -0.281), (1.852, -0.1097, -0.2647), (1.852, -0.1592, -0.2382), (1.852, -0.2027, -0.2026), (1.852, -0.2383, -0.1592), (1.852, -0.2648, -0.1096), (1.852, -0.2811, -0.05589), (1.852, -0.2866, 1.995e-05), (1.852, -0.2811, 0.05593), (1.852, -0.2648, 0.1097), (1.852, -0.2383, 0.1592), (1.852, -0.2027, 0.2026), (1.852, -0.1592, 0.2383), (1.852, -0.1097, 0.2648), (1.852, -0.05593, 0.2811), (1.852, -2.932e-05, 0.2866), (1.852, 0.05588, 0.2811), (1.852, 0.1096, 0.2648), (1.852, 0.1592, 0.2383), (1.852, 0.2026, 0.2026), (1.852, 0.2382, 0.1592), (1.852, 0.2647, 0.1097), (1.852, 0.281, 0.05592), (1.792, 0.2865, 1.985e-05), (1.792, 0.281, -0.05589), (1.792, 0.2647, -0.1096), (1.792, 0.2382, -0.1592), (1.792, 0.2026, -0.2026), (1.792, 0.1592, -0.2382), (1.792, 0.1096, -0.2647), (1.792, 0.05588, -0.281), (1.792, -2.958e-05, -0.2865), (1.792, -0.05593, -0.281), (1.792, -0.1097, -0.2647), (1.792, -0.1592, -0.2382), (1.792, -0.2027, -0.2026), (1.792, -0.2383, -0.1592), (1.792, -0.2648, -0.1096), (1.792, -0.2811, -0.05589), (1.792, -0.2866, 1.995e-05), (1.792, -0.2811, 0.05593), (1.792, -0.2648, 0.1097), (1.792, -0.2383, 0.1592), (1.792, -0.2027, 0.2026), (1.792, -0.1592, 0.2383), (1.792, -0.1097, 0.2648), (1.792, -0.05593, 0.2811), (1.792, -2.932e-05, 0.2866), (1.792, 0.05588, 0.2811), (1.792, 0.1096, 0.2648), (1.792, 0.1592, 0.2383), (1.792, 0.2026, 0.2026), (1.792, 0.2382, 0.1592), (1.792, 0.2647, 0.1097), (1.792, 0.281, 0.05592), (1.792, 0.1803, 1.984e-05), (1.792, 0.1769, -0.03516), (1.792, 0.1666, -0.069), (1.792, 0.1499, -0.1002), (1.792, 0.1275, -0.1275), (1.792, 0.1002, -0.1499), (1.792, 0.06899, -0.1666), (1.792, 0.03516, -0.1769), (1.792, -2.955e-05, -0.1803), (1.792, -0.03521, -0.1769), (1.792, -0.06905, -0.1666), (1.792, -0.1002, -0.1499), (1.792, -0.1276, -0.1275), (1.792, -0.15, -0.1002), (1.792, -0.1667, -0.069), (1.792, -0.1769, -0.03516), (1.792, -0.1804, 1.99e-05), (1.792, -0.1769, 0.0352), (1.792, -0.1667, 0.06904), (1.792, -0.15, 0.1002), (1.792, -0.1276, 0.1275), (1.792, -0.1002, 0.15), (1.792, -0.06905, 0.1666), (1.792, -0.03521, 0.1769), (1.792, -2.939e-05, 0.1804), (1.792, 0.03516, 0.1769), (1.792, 0.06899, 0.1666), (1.792, 0.1002, 0.15), (1.792, 0.1275, 0.1275), (1.792, 0.1499, 0.1002), (1.792, 0.1666, 0.06904), (1.792, 0.1769, 0.0352), (2.585, 0.5006, 0.09961), (2.585, 0.4716, 0.1954), (2.585, 0.4244, 0.2836), (2.585, 0.3609, 0.361), (2.585, 0.2836, 0.4245), (2.585, 0.1953, 0.4716), (2.585, 0.09956, 0.5007), (2.585, -2.919e-05, 0.5105), (2.585, -0.09962, 0.5007), (2.585, -0.1954, 0.4716), (2.585, -0.2836, 0.4245), (2.585, -0.361, 0.361), (2.585, -0.4245, 0.2836), (2.585, -0.4717, 0.1954), (2.585, -0.5007, 0.09961), (2.585, -0.5105, 2.02e-05), (2.585, -0.5007, -0.09957), (2.585, -0.4717, -0.1953), (2.585, -0.4245, -0.2836), (2.585, -0.361, -0.3609), (2.585, -0.2836, -0.4244), (2.585, -0.1954, -0.4716), (2.585, -0.09962, -0.5007), (2.585, -2.964e-05, -0.5105), (2.585, 0.09956, -0.5007), (2.585, 0.1953, -0.4716), (2.585, 0.2836, -0.4244), (2.585, 0.3609, -0.3609), (2.585, 0.4244, -0.2836), (2.585, 0.4716, -0.1953), (2.585, 0.5006, -0.09957), (2.585, 0.5104, 2.002e-05), (2.315, 0.3938, 0.07836), (2.315, 0.371, 0.1537), (2.315, 0.3339, 0.2231), (2.315, 0.2839, 0.284), (2.315, 0.2231, 0.3339), (2.315, 0.1536, 0.371), (2.315, 0.07831, 0.3939), (2.315, -2.926e-05, 0.4016), (2.315, -0.07837, 0.3939), (2.315, -0.1537, 0.371), (2.315, -0.2231, 0.3339), (2.315, -0.284, 0.284), (2.315, -0.3339, 0.2231), (2.315, -0.371, 0.1537), (2.315, -0.3939, 0.07836), (2.315, -0.4016, 2.016e-05), (2.315, -0.3939, -0.07832), (2.315, -0.371, -0.1536), (2.315, -0.3339, -0.2231), (2.315, -0.284, -0.2839), (2.315, -0.2231, -0.3339), (2.315, -0.1537, -0.371), (2.315, -0.07837, -0.3938), (2.315, -2.962e-05, -0.4015), (2.315, 0.07831, -0.3938), (2.315, 0.1536, -0.371), (2.315, 0.2231, -0.3339), (2.315, 0.2839, -0.2839), (2.315, 0.3339, -0.2231), (2.315, 0.371, -0.1536), (2.315, 0.3938, -0.07832), (2.315, 0.4015, 2.001e-05), (2.315, 0.1642, 0.03268), (2.315, 0.1547, 0.06409), (2.315, 0.1392, 0.09304), (2.315, 0.1184, 0.1184), (2.315, 0.09299, 0.1392), (2.315, 0.06404, 0.1547), (2.315, 0.03263, 0.1642), (2.315, -2.942e-05, 0.1674), (2.315, -0.03269, 0.1642), (2.315, -0.0641, 0.1547), (2.315, -0.09305, 0.1392), (2.315, -0.1184, 0.1184), (2.315, -0.1392, 0.09304), (2.315, -0.1547, 0.06409), (2.315, -0.1642, 0.03268), (2.315, -0.1675, 2.006e-05), (2.315, -0.1642, -0.03264), (2.315, -0.1547, -0.06405), (2.315, -0.1392, -0.093), (2.315, -0.1184, -0.1184), (2.315, -0.09305, -0.1392), (2.315, -0.0641, -0.1547), (2.315, -0.03269, -0.1642), (2.315, -2.956e-05, -0.1674), (2.315, 0.03263, -0.1642), (2.315, 0.06404, -0.1547), (2.315, 0.09299, -0.1392), (2.315, 0.1184, -0.1184), (2.315, 0.1392, -0.093), (2.315, 0.1547, -0.06405), (2.315, 0.1642, -0.03264), (2.315, 0.1674, 2e-05), (2.41, 0.1333, 0.02653), (2.41, 0.1255, 0.05203), (2.41, 0.113, 0.07552), (2.41, 0.09607, 0.09612), (2.41, 0.07547, 0.113), (2.41, 0.05198, 0.1256), (2.41, 0.02648, 0.1333), (2.41, -2.944e-05, 0.1359), (2.41, -0.02654, 0.1333), (2.41, -0.05204, 0.1256), (2.41, -0.07553, 0.113), (2.41, -0.09613, 0.09612), (2.41, -0.113, 0.07552), (2.41, -0.1256, 0.05203), (2.41, -0.1333, 0.02653), (2.41, -0.1359, 2.005e-05), (2.41, -0.1333, -0.02649), (2.41, -0.1256, -0.05199), (2.41, -0.113, -0.07548), (2.41, -0.09613, -0.09608), (2.41, -0.07553, -0.113), (2.41, -0.05204, -0.1255), (2.41, -0.02654, -0.1333), (2.41, -2.956e-05, -0.1359), (2.41, 0.02648, -0.1333), (2.41, 0.05198, -0.1255), (2.41, 0.07547, -0.113), (2.41, 0.09607, -0.09608), (2.41, 0.113, -0.07548), (2.41, 0.1255, -0.05199), (2.41, 0.1333, -0.02649), (2.41, 0.1359, 2e-05)], [], [(0, 1, 3, 2), (2, 3, 5, 4), (4, 5, 7, 6), (6, 7, 9, 8), (8, 9, 11, 10), (10, 11, 13, 12), (12, 13, 15, 14), (14, 15, 17, 16), (16, 17, 19, 18), (18, 19, 21, 20), (20, 21, 23, 22), (22, 23, 25, 24), (24, 25, 27, 26), (26, 27, 29, 28), (28, 29, 31, 30), (30, 31, 33, 32), (32, 33, 35, 34), (34, 35, 37, 36), (36, 37, 39, 38), (38, 39, 41, 40), (40, 41, 43, 42), (42, 43, 45, 44), (44, 45, 47, 46), (46, 47, 49, 48), (48, 49, 51, 50), (50, 51, 53, 52), (52, 53, 55, 54), (54, 55, 57, 56), (56, 57, 59, 58), (58, 59, 61, 60), (35, 33, 80, 81), (62, 63, 1, 0), (60, 61, 63, 62), (59, 57, 92, 93), (11, 9, 68, 69), (49, 47, 87, 88), (25, 23, 75, 76), (63, 61, 94, 95), (39, 37, 82, 83), (15, 13, 70, 71), (53, 51, 89, 90), (29, 27, 77, 78), (5, 3, 65, 66), (43, 41, 84, 85), (19, 17, 72, 73), (57, 55, 91, 92), (33, 31, 79, 80), (9, 7, 67, 68), (47, 45, 86, 87), (3, 1, 64, 65), (23, 21, 74, 75), (61, 59, 93, 94), (37, 35, 81, 82), (13, 11, 69, 70), (51, 49, 88, 89), (27, 25, 76, 77), (1, 63, 95, 64), (41, 39, 83, 84), (17, 15, 71, 72), (55, 53, 90, 91), (31, 29, 78, 79), (7, 5, 66, 67), (45, 43, 85, 86), (21, 19, 73, 74), (64, 95, 127, 96), (91, 90, 122, 123), (86, 85, 117, 118), (81, 80, 112, 113), (76, 75, 107, 108), (71, 70, 102, 103), (66, 65, 97, 98), (92, 91, 123, 124), (87, 86, 118, 119), (82, 81, 113, 114), (77, 76, 108, 109), (72, 71, 103, 104), (67, 66, 98, 99), (93, 92, 124, 125), (88, 87, 119, 120), (83, 82, 114, 115), (78, 77, 109, 110), (73, 72, 104, 105), (68, 67, 99, 100), (94, 93, 125, 126), (89, 88, 120, 121), (84, 83, 115, 116), (79, 78, 110, 111), (74, 73, 105, 106), (69, 68, 100, 101), (95, 94, 126, 127), (90, 89, 121, 122), (85, 84, 116, 117), (80, 79, 111, 112), (75, 74, 106, 107), (70, 69, 101, 102), (65, 64, 96, 97), (103, 102, 154, 153), (108, 107, 149, 148), (113, 112, 144, 143), (118, 117, 139, 138), (123, 122, 134, 133), (96, 127, 129, 160), (97, 96, 160, 159), (102, 101, 155, 154), (107, 106, 150, 149), (112, 111, 145, 144), (117, 116, 140, 139), (122, 121, 135, 134), (127, 126, 130, 129), (101, 100, 156, 155), (106, 105, 151, 150), (111, 110, 146, 145), (116, 115, 141, 140), (121, 120, 136, 135), (126, 125, 131, 130), (100, 99, 157, 156), (105, 104, 152, 151), (110, 109, 147, 146), (115, 114, 142, 141), (120, 119, 137, 136), (125, 124, 132, 131), (99, 98, 158, 157), (104, 103, 153, 152), (109, 108, 148, 147), (114, 113, 143, 142), (119, 118, 138, 137), (124, 123, 133, 132), (98, 97, 159, 158), (60, 62, 192, 191), (36, 38, 180, 179), (12, 14, 168, 167), (50, 52, 187, 186), (26, 28, 175, 174), (2, 4, 163, 162), (40, 42, 182, 181), (16, 18, 170, 169), (54, 56, 189, 188), (30, 32, 177, 176), (6, 8, 165, 164), (44, 46, 184, 183), (0, 2, 162, 161), (20, 22, 172, 171), (58, 60, 191, 190), (34, 36, 179, 178), (10, 12, 167, 166), (48, 50, 186, 185), (24, 26, 174, 173), (62, 0, 161, 192), (38, 40, 181, 180), (14, 16, 169, 168), (52, 54, 188, 187), (28, 30, 176, 175), (4, 6, 164, 163), (42, 44, 183, 182), (18, 20, 171, 170), (56, 58, 190, 189), (32, 34, 178, 177), (8, 10, 166, 165), (46, 48, 185, 184), (22, 24, 173, 172), (186, 187, 219, 218), (181, 182, 214, 213), (176, 177, 209, 208), (171, 172, 204, 203), (166, 167, 199, 198), (161, 162, 194, 193), (192, 161, 193, 224), (187, 188, 220, 219), (182, 183, 215, 214), (177, 178, 210, 209), (172, 173, 205, 204), (167, 168, 200, 199), (162, 163, 195, 194), (188, 189, 221, 220), (183, 184, 216, 215), (178, 179, 211, 210), (173, 174, 206, 205), (168, 169, 201, 200), (163, 164, 196, 195), (189, 190, 222, 221), (184, 185, 217, 216), (179, 180, 212, 211), (174, 175, 207, 206), (169, 170, 202, 201), (164, 165, 197, 196), (190, 191, 223, 222), (185, 186, 218, 217), (180, 181, 213, 212), (175, 176, 208, 207), (170, 171, 203, 202), (165, 166, 198, 197), (191, 192, 224, 223), (221, 222, 254, 253), (216, 217, 249, 248), (211, 212, 244, 243), (206, 207, 239, 238), (201, 202, 234, 233), (196, 197, 229, 228), (222, 223, 255, 254), (217, 218, 250, 249), (212, 213, 245, 244), (207, 208, 240, 239), (202, 203, 235, 234), (197, 198, 230, 229), (223, 224, 256, 255), (218, 219, 251, 250), (213, 214, 246, 245), (208, 209, 241, 240), (203, 204, 236, 235), (198, 199, 231, 230), (193, 194, 226, 225), (224, 193, 225, 256), (219, 220, 252, 251), (214, 215, 247, 246), (209, 210, 242, 241), (204, 205, 237, 236), (199, 200, 232, 231), (194, 195, 227, 226), (220, 221, 253, 252), (215, 216, 248, 247), (210, 211, 243, 242), (205, 206, 238, 237), (200, 201, 233, 232), (195, 196, 228, 227), (242, 243, 275, 274), (237, 238, 270, 269), (232, 233, 265, 264), (227, 228, 260, 259), (253, 254, 286, 285), (248, 249, 281, 280), (243, 244, 276, 275), (238, 239, 271, 270), (233, 234, 266, 265), (228, 229, 261, 260), (254, 255, 287, 286), (249, 250, 282, 281), (244, 245, 277, 276), (239, 240, 272, 271), (234, 235, 267, 266), (229, 230, 262, 261), (255, 256, 288, 287), (250, 251, 283, 282), (245, 246, 278, 277), (240, 241, 273, 272), (235, 236, 268, 267), (230, 231, 263, 262), (225, 226, 258, 257), (256, 225, 257, 288), (251, 252, 284, 283), (246, 247, 279, 278), (241, 242, 274, 273), (236, 237, 269, 268), (231, 232, 264, 263), (226, 227, 259, 258), (252, 253, 285, 284), (247, 248, 280, 279), (260, 261, 293, 292), (286, 287, 319, 318), (281, 282, 314, 313), (276, 277, 309, 308), (271, 272, 304, 303), (266, 267, 299, 298), (261, 262, 294, 293), (287, 288, 320, 319), (282, 283, 315, 314), (277, 278, 310, 309), (272, 273, 305, 304), (267, 268, 300, 299), (262, 263, 295, 294), (257, 258, 290, 289), (288, 257, 289, 320), (283, 284, 316, 315), (278, 279, 311, 310), (273, 274, 306, 305), (268, 269, 301, 300), (263, 264, 296, 295), (258, 259, 291, 290), (284, 285, 317, 316), (279, 280, 312, 311), (274, 275, 307, 306), (269, 270, 302, 301), (264, 265, 297, 296), (259, 260, 292, 291), (285, 286, 318, 317), (280, 281, 313, 312), (275, 276, 308, 307), (270, 271, 303, 302), (265, 266, 298, 297), (295, 296, 328, 327), (290, 291, 323, 322), (316, 317, 349, 348), (311, 312, 344, 343), (306, 307, 339, 338), (301, 302, 334, 333), (296, 297, 329, 328), (291, 292, 324, 323), (317, 318, 350, 349), (312, 313, 345, 344), (307, 308, 340, 339), (302, 303, 335, 334), (297, 298, 330, 329), (292, 293, 325, 324), (318, 319, 351, 350), (313, 314, 346, 345), (308, 309, 341, 340), (303, 304, 336, 335), (298, 299, 331, 330), (293, 294, 326, 325), (319, 320, 352, 351), (314, 315, 347, 346), (309, 310, 342, 341), (304, 305, 337, 336), (299, 300, 332, 331), (294, 295, 327, 326), (289, 290, 322, 321), (320, 289, 321, 352), (315, 316, 348, 347), (310, 311, 343, 342), (305, 306, 338, 337), (300, 301, 333, 332), (335, 336, 368, 367), (330, 331, 363, 362), (325, 326, 358, 357), (351, 352, 384, 383), (346, 347, 379, 378), (341, 342, 374, 373), (336, 337, 369, 368), (331, 332, 364, 363), (326, 327, 359, 358), (321, 322, 354, 353), (352, 321, 353, 384), (347, 348, 380, 379), (342, 343, 375, 374), (337, 338, 370, 369), (332, 333, 365, 364), (327, 328, 360, 359), (322, 323, 355, 354), (348, 349, 381, 380), (343, 344, 376, 375), (338, 339, 371, 370), (333, 334, 366, 365), (328, 329, 361, 360), (323, 324, 356, 355), (349, 350, 382, 381), (344, 345, 377, 376), (339, 340, 372, 371), (334, 335, 367, 366), (329, 330, 362, 361), (324, 325, 357, 356), (350, 351, 383, 382), (345, 346, 378, 377), (340, 341, 373, 372), (384, 353, 354, 355, 356, 357, 358, 359, 360, 361, 362, 363, 364, 365, 366, 367, 368, 369, 370, 371, 372, 373, 374, 375, 376, 377, 378, 379, 380, 381, 382, 383), (157, 158, 414, 413), (152, 153, 409, 408), (147, 148, 404, 403), (142, 143, 399, 398), (137, 138, 394, 393), (132, 133, 389, 388), (158, 159, 415, 414), (153, 154, 410, 409), (148, 149, 405, 404), (143, 144, 400, 399), (138, 139, 395, 394), (133, 134, 390, 389), (160, 129, 385, 416), (159, 160, 416, 415), (154, 155, 411, 410), (149, 150, 406, 405), (144, 145, 401, 400), (139, 140, 396, 395), (134, 135, 391, 390), (129, 130, 386, 385), (155, 156, 412, 411), (150, 151, 407, 406), (145, 146, 402, 401), (140, 141, 397, 396), (135, 136, 392, 391), (130, 131, 387, 386), (156, 157, 413, 412), (151, 152, 408, 407), (146, 147, 403, 402), (141, 142, 398, 397), (136, 137, 393, 392), (131, 132, 388, 387), (412, 413, 445, 444), (407, 408, 440, 439), (402, 403, 435, 434), (397, 398, 430, 429), (392, 393, 425, 424), (387, 388, 420, 419), (413, 414, 446, 445), (408, 409, 441, 440), (403, 404, 436, 435), (398, 399, 431, 430), (393, 394, 426, 425), (388, 389, 421, 420), (414, 415, 447, 446), (409, 410, 442, 441), (404, 405, 437, 436), (399, 400, 432, 431), (394, 395, 427, 426), (389, 390, 422, 421), (416, 385, 417, 448), (415, 416, 448, 447), (410, 411, 443, 442), (405, 406, 438, 437), (400, 401, 433, 432), (395, 396, 428, 427), (390, 391, 423, 422), (385, 386, 418, 417), (411, 412, 444, 443), (406, 407, 439, 438), (401, 402, 434, 433), (396, 397, 429, 428), (391, 392, 424, 423), (386, 387, 419, 418), (448, 417, 449, 480), (447, 448, 480, 479), (442, 443, 475, 474), (437, 438, 470, 469), (432, 433, 465, 464), (427, 428, 460, 459), (422, 423, 455, 454), (417, 418, 450, 449), (443, 444, 476, 475), (438, 439, 471, 470), (433, 434, 466, 465), (428, 429, 461, 460), (423, 424, 456, 455), (418, 419, 451, 450), (444, 445, 477, 476), (439, 440, 472, 471), (434, 435, 467, 466), (429, 430, 462, 461), (424, 425, 457, 456), (419, 420, 452, 451), (445, 446, 478, 477), (440, 441, 473, 472), (435, 436, 468, 467), (430, 431, 463, 462), (425, 426, 458, 457), (420, 421, 453, 452), (446, 447, 479, 478), (441, 442, 474, 473), (436, 437, 469, 468), (431, 432, 464, 463), (426, 427, 459, 458), (421, 422, 454, 453), (451, 452, 484, 483), (477, 478, 510, 509), (472, 473, 505, 504), (467, 468, 500, 499), (462, 463, 495, 494), (457, 458, 490, 489), (452, 453, 485, 484), (478, 479, 511, 510), (473, 474, 506, 505), (468, 469, 501, 500), (463, 464, 496, 495), (458, 459, 491, 490), (453, 454, 486, 485), (480, 449, 481, 512), (479, 480, 512, 511), (474, 475, 507, 506), (469, 470, 502, 501), (464, 465, 497, 496), (459, 460, 492, 491), (454, 455, 487, 486), (449, 450, 482, 481), (475, 476, 508, 507), (470, 471, 503, 502), (465, 466, 498, 497), (460, 461, 493, 492), (455, 456, 488, 487), (450, 451, 483, 482), (476, 477, 509, 508), (471, 472, 504, 503), (466, 467, 499, 498), (461, 462, 494, 493), (456, 457, 489, 488), (511, 512, 481, 482, 483, 484, 485, 486, 487, 488, 489, 490, 491, 492, 493, 494, 495, 496, 497, 498, 499, 500, 501, 502, 503, 504, 505, 506, 507, 508, 509, 510)])
me_cylinder.polygons.foreach_set('use_smooth', [True] * 482)
me_cylinder.polygons.foreach_set('material_index', [0, 0, 0, 0, 0, 0, 0, 0, 0, 0, 0, 0, 0, 0, 0, 0, 0, 0, 0, 0, 0, 0, 0, 0, 0, 0, 0, 0, 0, 0, 0, 0, 0, 0, 0, 0, 0, 0, 0, 0, 0, 0, 0, 0, 0, 0, 0, 0, 0, 0, 0, 0, 0, 0, 0, 0, 0, 0, 0, 0, 0, 0, 0, 0, 0, 0, 0, 0, 0, 0, 0, 0, 0, 0, 0, 0, 0, 0, 0, 0, 0, 0, 0, 0, 0, 0, 0, 0, 0, 0, 0, 0, 0, 0, 0, 0, 0, 0, 0, 0, 0, 0, 0, 0, 0, 0, 0, 0, 0, 0, 0, 0, 0, 0, 0, 0, 0, 0, 0, 0, 0, 0, 0, 0, 0, 0, 0, 0, 0, 0, 0, 0, 0, 0, 0, 0, 0, 0, 0, 0, 0, 0, 0, 0, 0, 0, 0, 0, 0, 0, 0, 0, 0, 0, 0, 0, 0, 0, 0, 0, 0, 0, 0, 0, 0, 0, 0, 0, 0, 0, 0, 0, 0, 0, 0, 0, 0, 0, 0, 0, 0, 0, 0, 0, 0, 0, 0, 0, 0, 0, 0, 0, 0, 0, 0, 0, 0, 0, 0, 0, 0, 0, 0, 0, 0, 0, 0, 0, 0, 0, 0, 0, 0, 0, 0, 0, 0, 0, 0, 0, 0, 0, 0, 0, 2, 2, 2, 2, 2, 2, 2, 2, 2, 2, 2, 2, 2, 2, 2, 2, 2, 2, 2, 2, 2, 2, 2, 2, 2, 2, 2, 2, 2, 2, 2, 2, 2, 2, 2, 2, 2, 2, 2, 2, 2, 2, 2, 2, 2, 2, 2, 2, 2, 2, 2, 2, 2, 2, 2, 2, 2, 2, 2, 2, 2, 2, 2, 2, 2, 2, 2, 2, 2, 2, 2, 2, 2, 2, 2, 2, 2, 2, 2, 2, 2, 2, 2, 2, 2, 2, 2, 2, 2, 2, 2, 2, 2, 2, 2, 2, 2, 2, 2, 2, 2, 2, 2, 2, 2, 2, 2, 2, 2, 2, 2, 2, 2, 2, 2, 2, 2, 2, 2, 2, 2, 2, 2, 2, 2, 2, 2, 2, 2, 1, 1, 1, 1, 1, 1, 1, 1, 1, 1, 1, 1, 1, 1, 1, 1, 1, 1, 1, 1, 1, 1, 1, 1, 1, 1, 1, 1, 1, 1, 1, 1, 1, 1, 1, 1, 1, 1, 1, 1, 1, 1, 1, 1, 1, 1, 1, 1, 1, 1, 1, 1, 1, 1, 1, 1, 1, 1, 1, 1, 1, 1, 1, 1, 1, 1, 1, 1, 1, 1, 1, 1, 1, 1, 1, 1, 1, 1, 1, 1, 1, 1, 1, 1, 1, 1, 1, 1, 1, 1, 1, 1, 1, 1, 1, 1, 2, 2, 2, 2, 2, 2, 2, 2, 2, 2, 2, 2, 2, 2, 2, 2, 2, 2, 2, 2, 2, 2, 2, 2, 2, 2, 2, 2, 2, 2, 2, 2, 2])
me_cylinder.materials.append(mat_wheel)
me_cylinder.materials.append(mat_wheel_hub)
me_cylinder.materials.append(mat_wheel_hub_inner)
me_cylinder.use_remesh_preserve_volume = False
me_cylinder.use_remesh_preserve_attributes = False
me_cylinder.use_mirror_vertex_groups = False
me_cylinder.update()
me_cube_002 = bpy.data.meshes.new('Cube.002')
me_cube_002.from_pydata([(3.546, 0.7068, -0.8931), (3.546, 0.05742, -0.2437), (3.546, 0.7068, 0.4056), (3.546, 1.356, -0.2437), (3.546, 0.35, -0.2437), (3.546, 1.064, -0.2437), (3.546, 0.7068, 0.1131), (3.546, 0.7068, -0.6005), (3.546, 0.3859, -0.8114), (3.546, 1.268, -0.5646), (3.546, 0.1357, 0.07719), (3.546, 0.3859, 0.3207), (3.546, 0.1357, -0.5646), (3.546, 1.028, -0.8114), (3.546, 1.028, 0.3207), (3.546, 1.268, 0.07719), (3.546, 0.367, -0.5835), (3.546, 0.367, 0.09607), (3.546, 1.047, 0.09607), (3.546, 1.047, -0.5835), (3.801, 0.7068, -0.8931), (3.801, 0.05742, -0.2437), (3.801, 0.7068, 0.4056), (3.801, 1.356, -0.2437), (3.844, 0.7068, -0.2437), (3.844, 0.35, -0.2437), (3.844, 1.064, -0.2437), (3.844, 0.7068, 0.1131), (3.844, 0.7068, -0.6005), (3.801, 0.3859, -0.8114), (3.801, 1.268, -0.5646), (3.801, 0.1357, 0.07719), (3.801, 0.3859, 0.3207), (3.801, 0.1357, -0.5646), (3.801, 1.028, -0.8114), (3.801, 1.028, 0.3207), (3.801, 1.268, 0.07719), (3.844, 0.367, -0.5835), (3.844, 0.367, 0.09607), (3.844, 1.047, 0.09607), (3.844, 1.047, -0.5835), (3.36, 0.7588, -0.1917), (3.36, 1.009, -0.1917), (3.36, 0.7588, 0.05855), (3.36, 0.9971, 0.04663), (0.1633, 2.021, 0.71), (3.37, 0.367, 0.09607), (3.369, 0.3872, -0.2083), (3.37, 0.35, -0.2437), (3.36, 1.047, 0.09607), (3.36, 0.7068, 0.1131), (3.36, 1.064, -0.2437), (3.369, 0.4007, 0.06239), (0.1633, 1.771, 0.71), (0.1633, 2.009, 0.9484), (0.1633, 1.771, 0.9603), (3.361, 0.6714, 0.07592), (3.361, 0.6714, -0.2083), (1.038, -1.089, 0.01019), (1.038, -1.076, 0.2809), (1.03, -0.8052, 0.2944), (1.03, -0.8052, 0.01019), (3.362, 0.8515, -0.2835), (3.37, 0.5763, -0.2835), (3.372, 0.8515, -0.5587), (3.372, 0.5894, -0.5456), (0.5985, 0.821, -0.2728), (0.4778, 0.5458, -0.2728), (0.6084, 0.821, -0.548), (0.4797, 0.5589, -0.5349)], [], [(7, 0, 8, 16), (8, 12, 16), (17, 4, 1, 10), (49, 51, 42, 44), (19, 13, 0, 7), (4, 16, 12, 1), (50, 49, 44, 43), (2, 6, 17, 11), (19, 9, 13), (15, 3, 5, 18), (14, 15, 18), (14, 18, 6, 2), (17, 10, 11), (3, 9, 19, 5), (5, 19, 64, 62), (24, 25, 37, 28), (28, 37, 29, 20), (29, 37, 33), (38, 31, 21, 25), (39, 27, 24, 26), (40, 28, 20, 34), (25, 21, 33, 37), (27, 38, 25, 24), (22, 32, 38, 27), (40, 34, 30), (36, 39, 26, 23), (35, 39, 36), (35, 22, 27, 39), (38, 32, 31), (23, 26, 40, 30), (26, 24, 28, 40), (1, 12, 33, 21), (11, 10, 31, 32), (0, 13, 34, 20), (13, 9, 30, 34), (14, 2, 22, 35), (8, 0, 20, 29), (12, 8, 29, 33), (3, 15, 36, 23), (9, 3, 23, 30), (15, 14, 35, 36), (10, 1, 21, 31), (2, 11, 32, 22), (46, 50, 56, 52), (4, 17, 46, 48), (50, 46, 17, 6), (18, 5, 51, 49), (6, 18, 49, 50), (44, 42, 45, 54), (41, 43, 55, 53), (42, 41, 53, 45), (43, 44, 54, 55), (48, 46, 52, 47), (56, 57, 61, 60), (47, 52, 59, 58), (52, 56, 60, 59), (57, 47, 58, 61), (65, 63, 67, 69), (62, 64, 68, 66), (64, 65, 69, 68), (63, 62, 66, 67), (19, 7, 16, 65, 64), (65, 16, 4, 63), (48, 47, 57, 63), (63, 4, 48), (56, 43, 41, 57), (56, 50, 43), (51, 5, 62), (41, 42, 51, 62), (63, 57, 41, 62)])
me_cube_002.materials.append(mat_suspension)
me_cube_002.use_remesh_preserve_volume = False
me_cube_002.use_remesh_preserve_attributes = False
me_cube_002.use_mirror_vertex_groups = False
me_cube_002.update()

# ---- objects
ob_camera_006 = bpy.data.objects.new('Camera.006', cam_camera_005)
ob_camera_005 = bpy.data.objects.new('Camera.005', cam_camera_004)
ob_camera_004 = bpy.data.objects.new('Camera.004', cam_camera_003)
ob_camera_003 = bpy.data.objects.new('Camera.003', cam_camera_002)
ob_plane = bpy.data.objects.new('Plane', me_plane_002)
ob_camera_001 = bpy.data.objects.new('Camera.001', cam_camera_001)
ob_lamp_001 = bpy.data.objects.new('Lamp.001', light_lamp_001)
ob_body = bpy.data.objects.new('Body', me_plane)
ob_rear_wheels = bpy.data.objects.new('Rear Wheels', me_cylinder_002)
ob_camera = bpy.data.objects.new('Camera', me_plane_004)
ob_seat = bpy.data.objects.new('Seat', me_plane_003)
ob_wingflaps = bpy.data.objects.new('Wingflaps', me_plane_001)
ob_front_suspension = bpy.data.objects.new('Front Suspension', me_cube_001)
ob_front_wheels = bpy.data.objects.new('Front Wheels', me_cylinder)
ob_rear_syspension = bpy.data.objects.new('Rear Syspension', me_cube_002)
ob_lamp = bpy.data.objects.new('Lamp', light_lamp)
ob_camera_002 = bpy.data.objects.new('Camera.002', cam_camera)

# ---- transforms, parenting, visibility, modifiers, constraints
ob_camera_006.location = (10.13, -13.84, 7.868)
ob_camera_006.rotation_euler = (1.144, 0.01082, 0.6928)
ob_camera_006.lock_rotations_4d = False
ob_camera_006.empty_display_type = 'ARROWS'
ob_camera_006.color = (0.0, 0.0, 0.0, 0.0)
ob_camera_006.display_type = 'WIRE'
ob_camera_006.lineart.crease_threshold = 0.0
ob_camera_005.location = (-10.86, 7.003, 5.015)
ob_camera_005.rotation_euler = (1.23, -0.01008, -2.1)
ob_camera_005.lineart.crease_threshold = 0.0
ob_camera_004.location = (1.815, -11.38, 0.7706)
ob_camera_004.rotation_euler = (1.713, 0.03019, 0.2428)
ob_camera_004.lineart.crease_threshold = 0.0
ob_camera_003.location = (-7.382, -11.26, 2.701)
ob_camera_003.rotation_euler = (1.449, -4.039e-07, -0.6981)
ob_camera_003.lineart.crease_threshold = 0.0
ob_plane.location = (0.0, 0.0, -0.1577)
ob_plane.scale = (3.433, 6.837, 3.054)
ob_plane.lineart.crease_threshold = 0.0
ob_camera_001.location = (3.152e-06, 1.262, 2.968)
ob_camera_001.rotation_euler = (1.361, 0.0, 3.142)
ob_camera_001.lineart.crease_threshold = 0.0
ob_lamp_001.location = (22.49, 5.665, 18.95)
ob_lamp_001.rotation_euler = (0.8933, -0.0303, 1.909)
ob_lamp_001.lock_rotations_4d = False
ob_lamp_001.empty_display_type = 'ARROWS'
ob_lamp_001.color = (0.0, 0.0, 0.0, 0.0)
ob_lamp_001.lineart.crease_threshold = 0.0
ob_body.location = (0.0, 0.0, 0.9)
ob_body.scale = (1.0, 1.0, 1.0)
ob_body.lineart.crease_threshold = 0.0
_m = ob_body.modifiers.new('Mirror', 'MIRROR')
_m.merge_threshold = 0.0
_m = ob_body.modifiers.new('EdgeSplit', 'EDGE_SPLIT')
ob_rear_wheels.location = (0.0, 4.892, -0.1979)
ob_rear_wheels.lineart.crease_threshold = 0.0
_m = ob_rear_wheels.modifiers.new('Mirror', 'MIRROR')
_m = ob_rear_wheels.modifiers.new('EdgeSplit', 'EDGE_SPLIT')
_m.split_angle = 0.5934
_c = ob_rear_wheels.constraints.new('CHILD_OF'); _c.name = 'ChildOf'
_c.target = ob_body
_c.set_inverse_pending = False
ob_camera.location = (0.0, 1.79, 1.806)
ob_camera.lineart.crease_threshold = 0.0
_m = ob_camera.modifiers.new('Mirror', 'MIRROR')
_m = ob_camera.modifiers.new('EdgeSplit', 'EDGE_SPLIT')
_c = ob_camera.constraints.new('CHILD_OF'); _c.name = 'ChildOf'
_c.target = ob_body
_c.set_inverse_pending = False
ob_seat.location = (0.0, -0.02504, 0.1794)
ob_seat.lineart.crease_threshold = 0.0
_m = ob_seat.modifiers.new('Mirror', 'MIRROR')
_m = ob_seat.modifiers.new('Solidify', 'SOLIDIFY')
_m.thickness = 0.06
_m.offset = 0.0
_m.nonmanifold_thickness_mode = 'FIXED'
_m.nonmanifold_merge_threshold = 0.0003
_m = ob_seat.modifiers.new('EdgeSplit', 'EDGE_SPLIT')
_m.split_angle = 0.733
_c = ob_seat.constraints.new('CHILD_OF'); _c.name = 'ChildOf'
_c.target = ob_body
_c.set_inverse_pending = False
ob_wingflaps.location = (0.0, -2.253, -0.1574)
ob_wingflaps.lineart.crease_threshold = 0.0
_m = ob_wingflaps.modifiers.new('Mirror', 'MIRROR')
_m = ob_wingflaps.modifiers.new('EdgeSplit', 'EDGE_SPLIT')
_c = ob_wingflaps.constraints.new('CHILD_OF'); _c.name = 'ChildOf'
_c.target = ob_body
_c.set_inverse_pending = False
ob_front_suspension.location = (0.0, -3.909, -0.0924)
ob_front_suspension.scale = (0.4812, 0.4812, 0.4812)
ob_front_suspension.lineart.crease_threshold = 0.0
_m = ob_front_suspension.modifiers.new('Mirror', 'MIRROR')
_c = ob_front_suspension.constraints.new('CHILD_OF'); _c.name = 'ChildOf'
_c.target = ob_body
_c.set_inverse_pending = False
ob_front_wheels.location = (0.0, -4.026, -0.2172)
ob_front_wheels.lineart.crease_threshold = 0.0
_m = ob_front_wheels.modifiers.new('Mirror', 'MIRROR')
_m = ob_front_wheels.modifiers.new('EdgeSplit', 'EDGE_SPLIT')
_m.split_angle = 0.5934
_c = ob_front_wheels.constraints.new('CHILD_OF'); _c.name = 'ChildOf'
_c.target = ob_body
_c.set_inverse_pending = False
ob_rear_syspension.location = (0.0, 4.556, -0.0924)
ob_rear_syspension.scale = (0.4812, 0.4812, 0.4812)
ob_rear_syspension.lineart.crease_threshold = 0.0
_m = ob_rear_syspension.modifiers.new('Mirror', 'MIRROR')
_c = ob_rear_syspension.constraints.new('CHILD_OF'); _c.name = 'ChildOf'
_c.target = ob_body
_c.set_inverse_pending = False
ob_lamp.location = (22.49, 5.665, 18.95)
ob_lamp.rotation_euler = (0.8933, -0.0303, 1.909)
ob_lamp.lock_rotations_4d = False
ob_lamp.empty_display_type = 'ARROWS'
ob_lamp.color = (0.0, 0.0, 0.0, 0.0)
ob_lamp.lineart.crease_threshold = 0.0
ob_camera_002.location = (10.7, -13.4, 7.803)
ob_camera_002.rotation_euler = (1.144, 0.01082, 0.6928)
ob_camera_002.lock_rotations_4d = False
ob_camera_002.empty_display_type = 'ARROWS'
ob_camera_002.color = (0.0, 0.0, 0.0, 0.0)
ob_camera_002.display_type = 'WIRE'
ob_camera_002.lineart.crease_threshold = 0.0

# ---- collection membership
col_collection_1.objects.link(ob_camera_006)
col_collection_1.objects.link(ob_camera_005)
col_collection_1.objects.link(ob_camera_004)
col_collection_1.objects.link(ob_camera_003)
col_collection_1.objects.link(ob_plane)
col_collection_1.objects.link(ob_camera_001)
col_collection_1.objects.link(ob_lamp_001)
col_collection_1.objects.link(ob_body)
col_collection_1.objects.link(ob_rear_wheels)
col_collection_1.objects.link(ob_camera)
col_collection_1.objects.link(ob_seat)
col_collection_1.objects.link(ob_wingflaps)
col_collection_1.objects.link(ob_front_suspension)
col_collection_1.objects.link(ob_front_wheels)
col_collection_1.objects.link(ob_rear_syspension)
col_collection_1.objects.link(ob_lamp)
col_collection_1.objects.link(ob_camera_002)

# ---- scene / render settings (as saved in the file)
scene.camera = ob_camera_002
scene.frame_start = 1; scene.frame_end = 250; scene.frame_set(6)
scene.render.engine = 'BLENDER_EEVEE_NEXT'
scene.render.image_settings.compression = 90
scene.render.dither_intensity = 0.0
scene.render.film_transparent = True
scene.render.bake_margin = 2
scene.cycles.use_denoising = False
scene.cycles.samples = 10
scene.cycles.sampling_pattern = 'TABULATED_SOBOL'
scene.cycles.light_sampling_threshold = 0.0
scene.cycles.use_adaptive_sampling = False
scene.cycles.use_light_tree = False
scene.cycles.blur_glossy = 0.0
scene.cycles.volume_bounces = 1
scene.cycles.pixel_filter_type = 'GAUSSIAN'
scene.cycles.sample_clamp_indirect = 0.0
scene.view_settings.view_transform = 'Standard'
bpy.context.view_layer.update()
